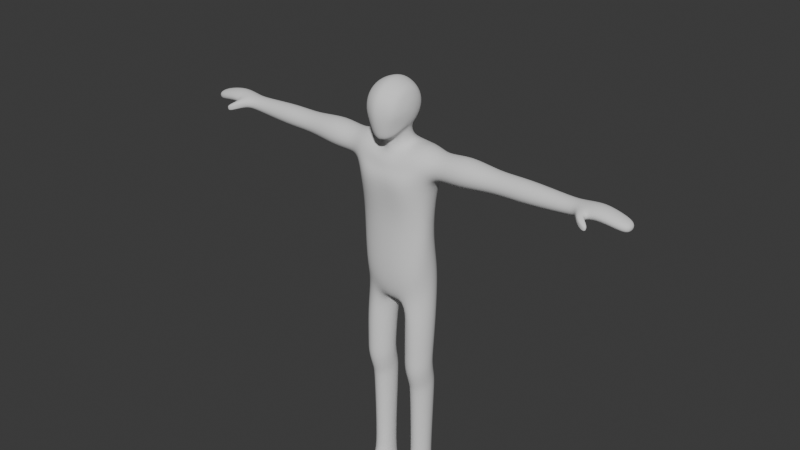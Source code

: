 # Source: human_rigging.blend  (saved by Blender 4.0.36; exported with 4.5.12 LTS)
import bpy
from mathutils import Matrix  # noqa: F401  (used for matrix-valued properties, if any)

bpy.ops.wm.read_factory_settings(use_empty=True)
scene = bpy.context.scene
scene.name = 'Scene'

# ---- collections
col_collection = bpy.data.collections.new('Collection'); scene.collection.children.link(col_collection)

# ---- world
world_world = bpy.data.worlds.new('World'); scene.world = world_world
world_world.use_nodes = True; world_world.node_tree.nodes.clear()
_N = world_world.node_tree.nodes; _L = world_world.node_tree.links
n0 = _N.new('ShaderNodeOutputWorld'); n0.name = 'World Output'; n0.location = (300, 300)
n1 = _N.new('ShaderNodeBackground'); n1.name = 'Background'; n1.location = (10, 300)
n1.inputs[0].default_value = (0.05088, 0.05088, 0.05088, 1.0)
_L.new(n1.outputs[0], n0.inputs[0])
n0.is_active_output = True
world_world.color = (0.05088, 0.05088, 0.05088)
world_world.use_sun_shadow = False
world_world.sun_shadow_jitter_overblur = 0.0

# ---- meshes
me_sphere_002 = bpy.data.meshes.new('Sphere.002')
me_sphere_002.from_pydata([(0.07957, 0.01166, 0.4833), (0.07301, 0.03878, 0.4833), (0.04215, 0.07994, 0.4833), (0.01792, 0.09118, 0.4833), (-7.726e-08, 0.09501, 0.4833), (0.07957, 0.009448, 0.4731), (0.07301, 0.0345, 0.4636), (0.06296, 0.05602, 0.4555), (0.04215, 0.07253, 0.4493), (0.01792, 0.08291, 0.4453), (-7.726e-08, 0.08645, 0.444), (0.08181, -0.01744, 0.4833), (0.07957, 0.00314, 0.4645), (0.07301, 0.02232, 0.447), (0.06296, 0.03878, 0.432), (0.03949, 0.03031, 0.3979), (0.01651, 0.05283, 0.4045), (-7.726e-08, 0.06107, 0.407), (0.07957, -0.006302, 0.4587), (0.07301, 0.004076, 0.4359), (0.06296, 0.01299, 0.4162), (0.0479, -0.0004403, 0.3889), (0.05395, 0.1221, 0.3114), (0.1306, 0.07845, 0.3352), (0.07957, -0.01744, 0.4567), (0.07301, -0.01744, 0.432), (0.06237, -0.01744, 0.4107), (0.03949, -0.03119, 0.3799), (0.01651, -0.05371, 0.3734), (-7.726e-08, -0.06195, 0.3709), (0.07957, -0.02858, 0.4587), (0.07211, -0.03388, 0.4347), (0.05455, -0.05931, 0.3902), (0.03498, -0.0882, 0.3722), (0.01587, -0.0956, 0.3645), (-7.726e-08, -0.09813, 0.3619), (0.07957, -0.03802, 0.4645), (0.07188, -0.05398, 0.4427), (0.05455, -0.07022, 0.4032), (0.03498, -0.1002, 0.3893), (0.01587, -0.1094, 0.3835), (-7.726e-08, -0.1126, 0.3815), (0.07957, -0.04433, 0.4731), (0.07296, -0.06938, 0.4636), (0.06185, -0.09692, 0.4534), (0.04137, -0.1134, 0.4472), (0.01792, -0.1238, 0.4433), (-7.726e-08, -0.1274, 0.4419), (0.07957, -0.04654, 0.4833), (0.07301, -0.07366, 0.4833), (0.06296, -0.09695, 0.4833), (0.04215, -0.1148, 0.4833), (0.01792, -0.1261, 0.4833), (-7.726e-08, -0.1299, 0.4833), (0.07957, -0.04433, 0.4934), (0.07301, -0.06938, 0.5029), (0.06296, -0.0909, 0.511), (0.04215, -0.1074, 0.5173), (0.01792, -0.1178, 0.5212), (-7.726e-08, -0.1213, 0.5225), (0.07957, -0.03802, 0.502), (0.07301, -0.0572, 0.5195), (0.06295, -0.07366, 0.5346), (0.04215, -0.0863, 0.5461), (0.01792, -0.09424, 0.5533), (-7.726e-08, -0.09695, 0.5558), (0.07957, -0.02858, 0.5078), (0.07301, -0.03896, 0.5307), (0.06295, -0.04787, 0.5503), (0.04215, -0.05471, 0.5654), (0.01792, -0.059, 0.5748), (-7.726e-08, -0.06047, 0.5781), (0.07957, -0.01744, 0.5098), (0.07301, -0.01744, 0.5346), (0.06295, -0.01744, 0.5558), (0.04215, -0.01744, 0.5721), (0.01792, -0.01744, 0.5824), (-7.726e-08, -0.01744, 0.5859), (0.07957, -0.006302, 0.5078), (0.07301, 0.004076, 0.5307), (0.06295, 0.01299, 0.5503), (0.04215, 0.01983, 0.5654), (0.01792, 0.02413, 0.5748), (-7.726e-08, 0.02559, 0.5781), (0.07957, 0.00314, 0.502), (0.07301, 0.02232, 0.5195), (0.06295, 0.03878, 0.5346), (0.04215, 0.05142, 0.5461), (0.01792, 0.05936, 0.5533), (-7.726e-08, 0.06207, 0.5558), (0.07957, 0.009448, 0.4934), (0.07301, 0.0345, 0.5029), (0.06296, 0.05602, 0.511), (0.04215, 0.07253, 0.5173), (0.01792, 0.08291, 0.5212), (-7.726e-08, 0.08645, 0.5225), (0.06296, 0.06207, 0.4833), (0.04241, 0.04497, 0.3309), (0.01716, 0.06726, 0.3356), (-7.726e-08, 0.07541, 0.3374), (0.05164, 0.01453, 0.3245), (0.1535, 0.07817, 0.2291), (0.0659, 0.1202, 0.2088), (0.04241, -0.01591, 0.318), (0.01716, -0.0382, 0.3133), (-7.726e-08, -0.04636, 0.3116), (-7.726e-08, 0.1287, 0.3067), (0.1267, 0.01806, 0.3547), (0.1246, 0.07479, 0.07542), (-7.726e-08, 0.1341, 0.2612), (0.1316, -0.04006, 0.3302), (0.06398, -0.06686, 0.2885), (-7.726e-08, -0.07646, 0.2802), (-7.726e-08, 0.1301, 0.2061), (0.1584, 0.0189, 0.2042), (0.0635, 0.09838, -0.03768), (0.1233, 0.07486, -0.04166), (0.1545, -0.04269, 0.2241), (0.08767, -0.1111, 0.2126), (-7.726e-08, -0.09477, 0.2099), (0.05427, 0.128, 0.264), (0.1424, -0.06184, 0.276), (0.07859, -0.07148, 0.2527), (0.141, 0.1058, 0.283), (-7.726e-08, -0.08418, 0.2451), (0.2003, 0.02429, 0.2235), (0.195, 0.05949, 0.3124), (0.1942, 0.01907, 0.3257), (0.1974, -0.03441, 0.2722), (0.1952, -0.01983, 0.309), (0.1971, 0.07776, 0.2769), (0.1993, 0.06318, 0.2401), (0.1995, -0.01614, 0.2368), (0.0656, 0.1048, 0.07542), (-7.726e-08, 0.1138, 0.07542), (0.1482, 0.01884, 0.07542), (0.1241, 0.09843, -0.1626), (0.06478, 0.124, -0.1571), (0.1452, -0.03113, 0.07542), (0.08814, -0.06563, 0.07542), (-7.726e-08, -0.0756, 0.07542), (-7.726e-08, 0.1074, -0.03616), (0.1472, 0.01884, -0.05114), (0.1441, -0.03118, -0.0596), (0.07783, -0.06918, -0.06434), (-7.726e-08, -0.07569, -0.06713), (-7.726e-08, 0.1332, -0.1529), (0.1525, 0.02895, -0.1818), (0.04221, -0.005115, -0.3222), (-7.726e-08, -0.008829, -0.3265), (0.1261, -0.04168, -0.193), (0.07625, -0.07204, -0.1962), (-7.726e-08, -0.07838, -0.1988), (0.1228, 0.1047, -0.2513), (0.05155, 0.1414, -0.2555), (-7.726e-08, 0.1435, -0.2605), (0.1536, 0.03395, -0.2609), (0.0295, 0.03961, -0.3389), (-7.726e-08, 0.03905, -0.3429), (0.122, -0.02822, -0.2737), (0.05754, -0.05164, -0.2905), (-7.726e-08, -0.05814, -0.2991), (0.039, 0.0766, -0.3019), (-7.726e-08, 0.07895, -0.3058), (0.05713, -0.03549, -0.4005), (0.1307, 0.08416, -0.392), (0.08596, 0.09912, -0.3928), (0.154, 0.03415, -0.3938), (0.03391, 0.01451, -0.3988), (0.142, -0.02161, -0.397), (0.1019, -0.05046, -0.3998), (0.04585, 0.07027, -0.3956), (0.05914, -0.03584, -0.5566), (0.1287, 0.07116, -0.5486), (0.08639, 0.08454, -0.5493), (0.1507, 0.02643, -0.5502), (0.03719, 0.008876, -0.555), (0.1394, -0.02343, -0.5533), (0.1015, -0.04923, -0.5559), (0.04848, 0.05874, -0.5519), (0.05914, -0.03692, -0.6176), (0.1287, 0.06778, -0.5959), (0.08639, 0.08113, -0.5949), (0.1507, 0.02376, -0.6033), (0.03719, 0.007104, -0.6102), (0.1394, -0.02514, -0.6127), (0.1015, -0.05027, -0.6186), (0.04848, 0.056, -0.6008), (0.06385, -0.0135, -0.6917), (0.124, 0.08691, -0.6708), (0.08741, 0.09973, -0.6698), (0.143, 0.04468, -0.6779), (0.04487, 0.02873, -0.6846), (0.1332, -0.002219, -0.687), (0.1005, -0.02632, -0.6927), (0.05463, 0.07563, -0.6755), (0.0569, -0.00757, -1.159), (0.1228, 0.08298, -1.149), (0.08768, 0.09531, -1.149), (0.141, 0.04194, -1.152), (0.0469, 0.02601, -1.157), (0.1386, 0.007824, -1.155), (0.1003, -0.02736, -1.16), (0.05625, 0.07171, -1.152), (0.05338, -0.0119, -1.218), (0.1256, 0.08805, -1.219), (0.08708, 0.1015, -1.213), (0.1455, 0.0429, -1.222), (0.04235, 0.02505, -1.226), (0.143, 0.005294, -1.215), (0.1381, -0.05299, -1.16), (0.05261, 0.07543, -1.222), (0.1421, -0.1748, -1.169), (0.1003, -0.2098, -1.173), (0.05333, -0.1939, -1.173), (0.1464, -0.1773, -1.218), (0.101, -0.216, -1.218), (0.04986, -0.1982, -1.221), (0.1381, -0.1138, -1.165), (0.1003, -0.149, -1.168), (0.1003, -0.08818, -1.164), (0.05744, -0.06839, -1.164), (0.05744, -0.1292, -1.168), (0.1424, -0.1163, -1.223), (0.1424, -0.05552, -1.222), (0.05397, -0.07272, -1.224), (0.05397, -0.1335, -1.225), (0.06285, 0.06835, -1.068), (0.05513, 0.03083, -1.073), (0.06524, 0.001579, -1.076), (0.09916, -0.01304, -1.076), (0.1292, 0.01323, -1.072), (0.08876, 0.08769, -1.065), (0.1327, 0.04382, -1.068), (0.1177, 0.07753, -1.065), (0.9546, 0.0186, 0.2779), (0.2942, 0.02507, 0.2179), (0.2929, 0.07084, 0.3336), (0.2927, 0.01828, 0.3509), (0.2935, -0.05125, 0.2813), (0.293, -0.03229, 0.3293), (0.2934, 0.0946, 0.2875), (0.2939, 0.07564, 0.2395), (0.294, -0.02749, 0.2352), (0.4264, 0.02383, 0.2423), (0.4254, 0.05268, 0.3152), (0.4252, 0.01955, 0.3262), (0.4259, -0.02429, 0.2823), (0.4254, -0.01233, 0.3125), (0.4258, 0.06766, 0.2862), (0.4263, 0.05571, 0.2559), (0.4263, -0.009309, 0.2532), (0.5389, 0.02413, 0.2382), (0.5377, 0.05709, 0.3216), (0.5375, 0.01924, 0.334), (0.5382, -0.03082, 0.2839), (0.5377, -0.01717, 0.3184), (0.5381, 0.0742, 0.2883), (0.5387, 0.06054, 0.2538), (0.5387, -0.01372, 0.2506), (0.7205, 0.02336, 0.2547), (0.7198, 0.04577, 0.3114), (0.7197, 0.02004, 0.3199), (0.7202, -0.01399, 0.2858), (0.7199, -0.004707, 0.3093), (0.7201, 0.0574, 0.2888), (0.7204, 0.04812, 0.2654), (0.7204, -0.002359, 0.2632), (0.7662, 0.02019, 0.2633), (0.7628, 0.04799, 0.3162), (0.7623, 0.01607, 0.3241), (0.7643, -0.02616, 0.2923), (0.7629, -0.01464, 0.3142), (0.7642, 0.06242, 0.2951), (0.7656, 0.05091, 0.2732), (0.7657, -0.01173, 0.2712), (0.8472, 0.02031, 0.2746), (0.8464, 0.04963, 0.3256), (0.8463, 0.01596, 0.3332), (0.8468, -0.02859, 0.3026), (0.8465, -0.01644, 0.3237), (0.8467, 0.06485, 0.3053), (0.847, 0.05271, 0.2842), (0.8471, -0.01337, 0.2822), (0.9403, 0.01986, 0.2574), (0.946, 0.043, 0.2992), (0.9468, 0.01643, 0.3055), (0.9434, -0.01872, 0.2803), (0.9458, -0.009136, 0.2976), (0.9437, 0.05501, 0.2825), (0.9414, 0.04542, 0.2652), (0.9411, -0.006711, 0.2636), (0.7949, 0.06453, 0.2989), (0.7964, 0.02029, 0.2667), (0.8029, -0.02827, 0.2961), (0.7961, -0.01315, 0.2747), (0.796, 0.05247, 0.2767), (0.794, -0.0162, 0.3183), (0.7939, 0.04941, 0.3203), (0.7935, 0.01597, 0.3283), (0.7838, -0.05772, 0.2866), (0.7829, -0.05837, 0.3021), (0.7845, -0.0571, 0.2717), (0.8091, -0.04369, 0.2892), (0.8007, -0.04417, 0.305), (0.8019, -0.04323, 0.2741), (0.8253, -0.07563, 0.271), (0.8274, -0.07636, 0.283), (0.8233, -0.07493, 0.2595), (0.8348, -0.05995, 0.2712), (0.837, -0.06048, 0.2833), (0.8326, -0.05943, 0.2595), (0.04604, 0.0342, -0.7193), (0.06413, -0.006648, -0.726), (0.1327, 0.004609, -0.7214), (0.1418, 0.04981, -0.7129), (0.1233, 0.09106, -0.7061), (0.05556, 0.08003, -0.7106), (0.1003, -0.01956, -0.727), (0.08757, 0.1036, -0.7052), (-0.07957, 0.01166, 0.4833), (-0.07301, 0.03878, 0.4833), (-0.04215, 0.07994, 0.4833), (-0.01792, 0.09118, 0.4833), (-0.07957, 0.009448, 0.4731), (-0.07301, 0.0345, 0.4636), (-0.06296, 0.05602, 0.4555), (-0.04215, 0.07253, 0.4493), (-0.01792, 0.08291, 0.4453), (-0.08181, -0.01744, 0.4833), (-0.07957, 0.00314, 0.4645), (-0.07301, 0.02232, 0.447), (-0.06296, 0.03878, 0.432), (-0.03949, 0.03031, 0.3979), (-0.01651, 0.05283, 0.4045), (-0.07957, -0.006302, 0.4587), (-0.07301, 0.004076, 0.4359), (-0.06296, 0.01299, 0.4162), (-0.0479, -0.0004403, 0.3889), (-0.05395, 0.1221, 0.3114), (-0.1306, 0.07845, 0.3352), (-0.07957, -0.01744, 0.4567), (-0.07301, -0.01744, 0.432), (-0.06237, -0.01744, 0.4107), (-0.03949, -0.03119, 0.3799), (-0.01651, -0.05371, 0.3734), (-0.07957, -0.02858, 0.4587), (-0.07211, -0.03388, 0.4347), (-0.05455, -0.05931, 0.3902), (-0.03498, -0.0882, 0.3722), (-0.01587, -0.0956, 0.3645), (-0.07957, -0.03802, 0.4645), (-0.07189, -0.05398, 0.4427), (-0.05455, -0.07022, 0.4032), (-0.03498, -0.1002, 0.3893), (-0.01587, -0.1094, 0.3835), (-0.07957, -0.04433, 0.4731), (-0.07296, -0.06938, 0.4636), (-0.06185, -0.09692, 0.4534), (-0.04137, -0.1134, 0.4472), (-0.01792, -0.1238, 0.4433), (-0.07957, -0.04654, 0.4833), (-0.07301, -0.07366, 0.4833), (-0.06296, -0.09695, 0.4833), (-0.04215, -0.1148, 0.4833), (-0.01792, -0.1261, 0.4833), (-0.07957, -0.04433, 0.4934), (-0.07301, -0.06938, 0.5029), (-0.06296, -0.0909, 0.511), (-0.04215, -0.1074, 0.5173), (-0.01792, -0.1178, 0.5212), (-0.07957, -0.03802, 0.502), (-0.07301, -0.0572, 0.5195), (-0.06296, -0.07366, 0.5346), (-0.04215, -0.0863, 0.5461), (-0.01792, -0.09424, 0.5533), (-0.07957, -0.02858, 0.5078), (-0.07301, -0.03896, 0.5307), (-0.06296, -0.04787, 0.5503), (-0.04215, -0.05471, 0.5654), (-0.01792, -0.059, 0.5748), (-0.07957, -0.01744, 0.5098), (-0.07301, -0.01744, 0.5346), (-0.06296, -0.01744, 0.5558), (-0.04215, -0.01744, 0.5721), (-0.01792, -0.01744, 0.5824), (-0.07957, -0.006302, 0.5078), (-0.07301, 0.004076, 0.5307), (-0.06296, 0.01299, 0.5503), (-0.04215, 0.01983, 0.5654), (-0.01792, 0.02413, 0.5748), (-0.07957, 0.00314, 0.502), (-0.07301, 0.02232, 0.5195), (-0.06296, 0.03878, 0.5346), (-0.04215, 0.05142, 0.5461), (-0.01792, 0.05936, 0.5533), (-0.07957, 0.009448, 0.4934), (-0.07301, 0.0345, 0.5029), (-0.06296, 0.05602, 0.511), (-0.04215, 0.07253, 0.5173), (-0.01792, 0.08291, 0.5212), (-0.06296, 0.06207, 0.4833), (-0.04241, 0.04497, 0.3309), (-0.01716, 0.06726, 0.3356), (-0.05164, 0.01453, 0.3245), (-0.1535, 0.07817, 0.2291), (-0.0659, 0.1202, 0.2088), (-0.04241, -0.01591, 0.318), (-0.01716, -0.0382, 0.3133), (-0.1267, 0.01806, 0.3547), (-0.1246, 0.07479, 0.07542), (-0.1316, -0.04006, 0.3302), (-0.06398, -0.06686, 0.2885), (-0.1584, 0.0189, 0.2042), (-0.0635, 0.09838, -0.03768), (-0.1233, 0.07486, -0.04166), (-0.1545, -0.04269, 0.2241), (-0.08767, -0.1111, 0.2126), (-0.05427, 0.128, 0.264), (-0.1424, -0.06184, 0.276), (-0.07859, -0.07148, 0.2527), (-0.141, 0.1058, 0.283), (-0.2003, 0.02429, 0.2235), (-0.195, 0.05949, 0.3124), (-0.1942, 0.01907, 0.3257), (-0.1974, -0.03441, 0.2722), (-0.1952, -0.01983, 0.309), (-0.1971, 0.07776, 0.2769), (-0.1993, 0.06318, 0.2401), (-0.1995, -0.01614, 0.2368), (-0.0656, 0.1048, 0.07542), (-0.1482, 0.01884, 0.07542), (-0.1241, 0.09843, -0.1626), (-0.06478, 0.124, -0.1571), (-0.1452, -0.03113, 0.07542), (-0.08814, -0.06563, 0.07542), (-0.1472, 0.01884, -0.05114), (-0.1441, -0.03118, -0.0596), (-0.07783, -0.06918, -0.06434), (-0.1525, 0.02895, -0.1818), (-0.04221, -0.005115, -0.3222), (-0.1261, -0.04168, -0.193), (-0.07625, -0.07204, -0.1962), (-0.1228, 0.1047, -0.2513), (-0.05155, 0.1414, -0.2555), (-0.1536, 0.03395, -0.2609), (-0.0295, 0.03961, -0.3389), (-0.122, -0.02822, -0.2737), (-0.05754, -0.05164, -0.2905), (-0.039, 0.0766, -0.3019), (-0.05713, -0.03549, -0.4005), (-0.1307, 0.08416, -0.392), (-0.08596, 0.09912, -0.3928), (-0.154, 0.03415, -0.3938), (-0.03391, 0.01451, -0.3988), (-0.142, -0.02161, -0.397), (-0.1019, -0.05046, -0.3998), (-0.04585, 0.07027, -0.3956), (-0.05914, -0.03584, -0.5566), (-0.1287, 0.07116, -0.5486), (-0.08639, 0.08454, -0.5493), (-0.1507, 0.02643, -0.5502), (-0.03719, 0.008876, -0.555), (-0.1394, -0.02343, -0.5533), (-0.1015, -0.04923, -0.5559), (-0.04848, 0.05874, -0.5519), (-0.05914, -0.03692, -0.6176), (-0.1287, 0.06778, -0.5959), (-0.08639, 0.08113, -0.5949), (-0.1507, 0.02376, -0.6033), (-0.03719, 0.007104, -0.6102), (-0.1394, -0.02514, -0.6127), (-0.1015, -0.05027, -0.6186), (-0.04848, 0.056, -0.6008), (-0.06385, -0.0135, -0.6917), (-0.124, 0.08691, -0.6708), (-0.08741, 0.09973, -0.6698), (-0.143, 0.04468, -0.6779), (-0.04487, 0.02873, -0.6846), (-0.1332, -0.002219, -0.687), (-0.1005, -0.02632, -0.6927), (-0.05463, 0.07563, -0.6755), (-0.0569, -0.00757, -1.159), (-0.1228, 0.08298, -1.149), (-0.08768, 0.09531, -1.149), (-0.141, 0.04194, -1.152), (-0.0469, 0.02601, -1.157), (-0.1386, 0.007824, -1.155), (-0.1003, -0.02736, -1.16), (-0.05625, 0.07171, -1.152), (-0.05338, -0.0119, -1.218), (-0.1256, 0.08805, -1.219), (-0.08708, 0.1015, -1.213), (-0.1455, 0.0429, -1.222), (-0.04235, 0.02505, -1.226), (-0.143, 0.005294, -1.215), (-0.1381, -0.05299, -1.16), (-0.05261, 0.07543, -1.222), (-0.1421, -0.1748, -1.169), (-0.1003, -0.2098, -1.173), (-0.05333, -0.1939, -1.173), (-0.1464, -0.1773, -1.218), (-0.101, -0.216, -1.218), (-0.04986, -0.1982, -1.221), (-0.1381, -0.1138, -1.165), (-0.1003, -0.149, -1.168), (-0.1003, -0.08818, -1.164), (-0.05744, -0.06839, -1.164), (-0.05744, -0.1292, -1.168), (-0.1424, -0.1163, -1.223), (-0.1424, -0.05552, -1.222), (-0.05397, -0.07272, -1.224), (-0.05397, -0.1335, -1.225), (-0.06285, 0.06835, -1.068), (-0.05513, 0.03083, -1.073), (-0.06524, 0.001579, -1.076), (-0.09916, -0.01304, -1.076), (-0.1292, 0.01323, -1.072), (-0.08876, 0.08769, -1.065), (-0.1327, 0.04382, -1.068), (-0.1177, 0.07753, -1.065), (-0.9546, 0.0186, 0.2779), (-0.2942, 0.02507, 0.2179), (-0.2929, 0.07084, 0.3336), (-0.2927, 0.01828, 0.3509), (-0.2935, -0.05125, 0.2813), (-0.293, -0.03229, 0.3293), (-0.2934, 0.0946, 0.2875), (-0.2939, 0.07564, 0.2395), (-0.294, -0.02749, 0.2352), (-0.4265, 0.02383, 0.2423), (-0.4254, 0.05268, 0.3152), (-0.4252, 0.01955, 0.3262), (-0.4259, -0.02429, 0.2823), (-0.4254, -0.01233, 0.3125), (-0.4258, 0.06766, 0.2862), (-0.4263, 0.05571, 0.2559), (-0.4263, -0.009309, 0.2532), (-0.5389, 0.02413, 0.2382), (-0.5377, 0.05709, 0.3216), (-0.5375, 0.01924, 0.334), (-0.5382, -0.03082, 0.2839), (-0.5377, -0.01717, 0.3184), (-0.5381, 0.0742, 0.2883), (-0.5387, 0.06054, 0.2538), (-0.5387, -0.01372, 0.2506), (-0.7205, 0.02336, 0.2547), (-0.7198, 0.04577, 0.3114), (-0.7197, 0.02004, 0.3199), (-0.7202, -0.01399, 0.2858), (-0.7199, -0.004707, 0.3093), (-0.7201, 0.0574, 0.2888), (-0.7204, 0.04812, 0.2654), (-0.7204, -0.002359, 0.2632), (-0.7662, 0.02019, 0.2633), (-0.7628, 0.04799, 0.3162), (-0.7623, 0.01607, 0.3241), (-0.7643, -0.02616, 0.2923), (-0.7629, -0.01464, 0.3142), (-0.7642, 0.06242, 0.2951), (-0.7656, 0.05091, 0.2732), (-0.7657, -0.01173, 0.2712), (-0.8472, 0.02031, 0.2746), (-0.8464, 0.04963, 0.3256), (-0.8463, 0.01596, 0.3332), (-0.8468, -0.02859, 0.3026), (-0.8465, -0.01644, 0.3237), (-0.8467, 0.06485, 0.3053), (-0.847, 0.05271, 0.2842), (-0.8471, -0.01337, 0.2822), (-0.9403, 0.01986, 0.2574), (-0.946, 0.043, 0.2992), (-0.9468, 0.01643, 0.3055), (-0.9434, -0.01872, 0.2803), (-0.9458, -0.009136, 0.2976), (-0.9437, 0.05501, 0.2825), (-0.9414, 0.04542, 0.2652), (-0.9411, -0.006711, 0.2636), (-0.7949, 0.06453, 0.2989), (-0.7964, 0.02029, 0.2667), (-0.8029, -0.02827, 0.2961), (-0.7961, -0.01315, 0.2747), (-0.796, 0.05247, 0.2767), (-0.794, -0.0162, 0.3183), (-0.7939, 0.04941, 0.3203), (-0.7935, 0.01597, 0.3283), (-0.7838, -0.05772, 0.2866), (-0.7829, -0.05837, 0.3021), (-0.7845, -0.0571, 0.2717), (-0.8091, -0.04369, 0.2892), (-0.8007, -0.04417, 0.305), (-0.8019, -0.04323, 0.2741), (-0.8253, -0.07563, 0.271), (-0.8274, -0.07636, 0.283), (-0.8233, -0.07493, 0.2595), (-0.8348, -0.05995, 0.2712), (-0.837, -0.06048, 0.2833), (-0.8326, -0.05943, 0.2595), (-0.04604, 0.0342, -0.7193), (-0.06413, -0.006648, -0.726), (-0.1327, 0.004609, -0.7214), (-0.1418, 0.04981, -0.7129), (-0.1233, 0.09106, -0.7061), (-0.05556, 0.08003, -0.7106), (-0.1003, -0.01956, -0.727), (-0.08757, 0.1036, -0.7052)], [], [(2, 96, 7, 8), (0, 11, 5), (3, 2, 8, 9), (1, 0, 5, 6), (4, 3, 9, 10), (96, 1, 6, 7), (6, 5, 12, 13), (10, 9, 16, 17), (7, 6, 13, 14), (8, 7, 14, 15), (5, 11, 12), (9, 8, 15, 16), (12, 11, 18), (15, 21, 100, 97), (13, 12, 18, 19), (17, 16, 98, 99), (14, 13, 19, 20), (15, 14, 20, 21), (20, 19, 25, 26), (21, 20, 26, 27), (18, 11, 24), (28, 29, 105, 104), (19, 18, 24, 25), (21, 27, 103, 100), (25, 24, 30, 31), (29, 28, 34, 35), (26, 25, 31, 32), (27, 26, 32, 33), (24, 11, 30), (28, 27, 33, 34), (33, 32, 38, 39), (30, 11, 36), (34, 33, 39, 40), (31, 30, 36, 37), (35, 34, 40, 41), (32, 31, 37, 38), (38, 37, 43, 44), (39, 38, 44, 45), (36, 11, 42), (40, 39, 45, 46), (37, 36, 42, 43), (41, 40, 46, 47), (46, 45, 51, 52), (43, 42, 48, 49), (47, 46, 52, 53), (44, 43, 49, 50), (45, 44, 50, 51), (42, 11, 48), (51, 50, 56, 57), (48, 11, 54), (52, 51, 57, 58), (49, 48, 54, 55), (53, 52, 58, 59), (50, 49, 55, 56), (59, 58, 64, 65), (56, 55, 61, 62), (57, 56, 62, 63), (54, 11, 60), (58, 57, 63, 64), (55, 54, 60, 61), (64, 63, 69, 70), (61, 60, 66, 67), (65, 64, 70, 71), (62, 61, 67, 68), (63, 62, 68, 69), (60, 11, 66), (69, 68, 74, 75), (66, 11, 72), (70, 69, 75, 76), (67, 66, 72, 73), (71, 70, 76, 77), (68, 67, 73, 74), (77, 76, 82, 83), (74, 73, 79, 80), (75, 74, 80, 81), (72, 11, 78), (76, 75, 81, 82), (73, 72, 78, 79), (82, 81, 87, 88), (79, 78, 84, 85), (83, 82, 88, 89), (80, 79, 85, 86), (81, 80, 86, 87), (78, 11, 84), (87, 86, 92, 93), (84, 11, 90), (88, 87, 93, 94), (85, 84, 90, 91), (89, 88, 94, 95), (86, 85, 91, 92), (95, 94, 3, 4), (92, 91, 1, 96), (93, 92, 96, 2), (90, 11, 0), (94, 93, 2, 3), (91, 90, 0, 1), (97, 100, 107, 23), (103, 104, 111, 110), (98, 97, 23, 22), (104, 105, 112, 111), (27, 28, 104, 103), (16, 15, 97, 98), (109, 120, 102, 113), (117, 114, 125, 132), (120, 123, 101, 102), (121, 122, 118, 117), (99, 98, 22, 106), (100, 103, 110, 107), (118, 119, 140, 139), (114, 117, 138, 135), (113, 102, 133, 134), (101, 114, 135, 108), (23, 107, 127, 126), (122, 124, 119, 118), (111, 112, 124, 122), (114, 101, 131, 125), (110, 111, 122, 121), (22, 23, 123, 120), (121, 117, 132, 128), (106, 22, 120, 109), (125, 131, 242, 236), (130, 126, 237, 241), (129, 128, 239, 240), (131, 130, 241, 242), (107, 110, 129, 127), (110, 121, 128, 129), (101, 123, 130, 131), (123, 23, 126, 130), (135, 138, 143, 142), (134, 133, 115, 141), (108, 135, 142, 116), (138, 139, 144, 143), (102, 101, 108, 133), (117, 118, 139, 138), (141, 115, 137, 146), (144, 145, 152, 151), (142, 143, 150, 147), (116, 142, 147, 136), (139, 140, 145, 144), (133, 108, 116, 115), (150, 151, 160, 159), (137, 136, 153, 154), (151, 152, 161, 160), (147, 150, 159, 156), (115, 116, 136, 137), (143, 144, 151, 150), (155, 154, 162, 163), (163, 162, 157, 158), (158, 157, 148, 149), (149, 148, 160, 161), (146, 137, 154, 155), (136, 147, 156, 153), (159, 160, 170, 169), (157, 162, 171, 168), (153, 156, 167, 165), (160, 148, 164, 170), (156, 159, 169, 167), (162, 154, 166, 171), (148, 157, 168, 164), (154, 153, 165, 166), (168, 171, 179, 176), (164, 168, 176, 172), (169, 170, 178, 177), (171, 166, 174, 179), (170, 164, 172, 178), (166, 165, 173, 174), (167, 169, 177, 175), (165, 167, 175, 173), (178, 172, 180, 186), (175, 177, 185, 183), (173, 175, 183, 181), (174, 173, 181, 182), (176, 179, 187, 184), (172, 176, 184, 180), (177, 178, 186, 185), (179, 174, 182, 187), (187, 182, 190, 195), (186, 180, 188, 194), (183, 185, 193, 191), (181, 183, 191, 189), (182, 181, 189, 190), (184, 187, 195, 192), (180, 184, 192, 188), (185, 186, 194, 193), (228, 227, 203, 200), (229, 228, 200, 196), (231, 230, 202, 201), (227, 232, 198, 203), (230, 229, 196, 202), (233, 231, 201, 199), (234, 233, 199, 197), (232, 234, 197, 198), (197, 199, 207, 205), (198, 197, 205, 206), (200, 203, 211, 208), (196, 200, 208, 204), (222, 226, 217, 214), (203, 198, 206, 211), (223, 218, 212, 215), (199, 201, 209, 207), (206, 205, 211), (205, 207, 208, 211), (207, 209, 204, 208), (219, 222, 214, 213), (212, 213, 216, 215), (213, 214, 217, 216), (216, 217, 215), (218, 219, 213, 212), (226, 223, 215, 217), (204, 209, 224, 225), (225, 224, 223, 226), (201, 202, 220, 210), (210, 220, 219, 218), (202, 196, 221, 220), (220, 221, 222, 219), (209, 201, 210, 224), (224, 210, 218, 223), (196, 204, 225, 221), (221, 225, 226, 222), (319, 316, 234, 232), (316, 315, 233, 234), (315, 314, 231, 233), (318, 313, 229, 230), (317, 319, 232, 227), (314, 318, 230, 231), (313, 312, 228, 229), (312, 317, 227, 228), (241, 237, 245, 249), (240, 239, 247, 248), (242, 241, 249, 250), (243, 236, 244, 251), (127, 129, 240, 238), (126, 127, 238, 237), (128, 132, 243, 239), (132, 125, 236, 243), (250, 249, 257, 258), (251, 244, 252, 259), (247, 251, 259, 255), (245, 246, 254, 253), (236, 242, 250, 244), (238, 240, 248, 246), (237, 238, 246, 245), (239, 243, 251, 247), (255, 259, 267, 263), (253, 254, 262, 261), (254, 256, 264, 262), (252, 258, 266, 260), (248, 247, 255, 256), (249, 245, 253, 257), (244, 250, 258, 252), (246, 248, 256, 254), (262, 264, 272, 270), (260, 266, 274, 268), (265, 261, 269, 273), (264, 263, 271, 272), (259, 252, 260, 267), (258, 257, 265, 266), (256, 255, 263, 264), (257, 253, 261, 265), (297, 294, 279, 280), (296, 292, 281, 282), (295, 293, 276, 283), (294, 295, 283, 279), (261, 262, 270, 269), (263, 267, 275, 271), (267, 260, 268, 275), (266, 265, 273, 274), (283, 276, 284, 291), (279, 283, 291, 287), (277, 278, 286, 285), (278, 280, 288, 286), (292, 298, 277, 281), (293, 296, 282, 276), (299, 297, 280, 278), (298, 299, 278, 277), (289, 235, 284, 290), (235, 287, 291, 284), (286, 288, 287, 235), (285, 286, 235, 289), (282, 281, 289, 290), (280, 279, 287, 288), (281, 277, 285, 289), (276, 282, 290, 284), (269, 270, 299, 298), (270, 272, 297, 299), (268, 274, 296, 293), (273, 269, 298, 292), (271, 275, 302, 300), (275, 268, 293, 295), (274, 273, 292, 296), (294, 297, 304, 303), (302, 305, 311, 308), (303, 304, 310, 309), (272, 271, 300, 301), (297, 272, 301, 304), (275, 295, 305, 302), (295, 294, 303, 305), (306, 308, 311, 309), (307, 306, 309, 310), (301, 300, 306, 307), (305, 303, 309, 311), (304, 301, 307, 310), (300, 302, 308, 306), (192, 195, 317, 312), (188, 192, 312, 313), (193, 194, 318, 314), (195, 190, 319, 317), (194, 188, 313, 318), (191, 193, 314, 315), (189, 191, 315, 316), (190, 189, 316, 319), (322, 327, 326, 401), (320, 324, 329), (323, 328, 327, 322), (321, 325, 324, 320), (4, 10, 328, 323), (401, 326, 325, 321), (325, 331, 330, 324), (10, 17, 334, 328), (326, 332, 331, 325), (327, 333, 332, 326), (324, 330, 329), (328, 334, 333, 327), (330, 335, 329), (333, 402, 404, 338), (331, 336, 335, 330), (17, 99, 403, 334), (332, 337, 336, 331), (333, 338, 337, 332), (337, 343, 342, 336), (338, 344, 343, 337), (335, 341, 329), (345, 408, 105, 29), (336, 342, 341, 335), (338, 404, 407, 344), (342, 347, 346, 341), (29, 35, 350, 345), (343, 348, 347, 342), (344, 349, 348, 343), (341, 346, 329), (345, 350, 349, 344), (349, 354, 353, 348), (346, 351, 329), (350, 355, 354, 349), (347, 352, 351, 346), (35, 41, 355, 350), (348, 353, 352, 347), (353, 358, 357, 352), (354, 359, 358, 353), (351, 356, 329), (355, 360, 359, 354), (352, 357, 356, 351), (41, 47, 360, 355), (360, 365, 364, 359), (357, 362, 361, 356), (47, 53, 365, 360), (358, 363, 362, 357), (359, 364, 363, 358), (356, 361, 329), (364, 369, 368, 363), (361, 366, 329), (365, 370, 369, 364), (362, 367, 366, 361), (53, 59, 370, 365), (363, 368, 367, 362), (59, 65, 375, 370), (368, 373, 372, 367), (369, 374, 373, 368), (366, 371, 329), (370, 375, 374, 369), (367, 372, 371, 366), (375, 380, 379, 374), (372, 377, 376, 371), (65, 71, 380, 375), (373, 378, 377, 372), (374, 379, 378, 373), (371, 376, 329), (379, 384, 383, 378), (376, 381, 329), (380, 385, 384, 379), (377, 382, 381, 376), (71, 77, 385, 380), (378, 383, 382, 377), (77, 83, 390, 385), (383, 388, 387, 382), (384, 389, 388, 383), (381, 386, 329), (385, 390, 389, 384), (382, 387, 386, 381), (390, 395, 394, 389), (387, 392, 391, 386), (83, 89, 395, 390), (388, 393, 392, 387), (389, 394, 393, 388), (386, 391, 329), (394, 399, 398, 393), (391, 396, 329), (395, 400, 399, 394), (392, 397, 396, 391), (89, 95, 400, 395), (393, 398, 397, 392), (95, 4, 323, 400), (398, 401, 321, 397), (399, 322, 401, 398), (396, 320, 329), (400, 323, 322, 399), (397, 321, 320, 396), (402, 340, 409, 404), (407, 411, 412, 408), (403, 339, 340, 402), (408, 412, 112, 105), (344, 407, 408, 345), (334, 403, 402, 333), (109, 113, 406, 418), (416, 429, 422, 413), (418, 406, 405, 421), (419, 416, 417, 420), (99, 106, 339, 403), (404, 409, 411, 407), (417, 435, 140, 119), (413, 431, 434, 416), (113, 134, 430, 406), (405, 410, 431, 413), (340, 423, 424, 409), (420, 417, 119, 124), (412, 420, 124, 112), (413, 422, 428, 405), (411, 419, 420, 412), (339, 418, 421, 340), (419, 425, 429, 416), (106, 109, 418, 339), (422, 522, 528, 428), (427, 527, 523, 423), (426, 526, 525, 425), (428, 528, 527, 427), (409, 424, 426, 411), (411, 426, 425, 419), (405, 428, 427, 421), (421, 427, 423, 340), (431, 436, 437, 434), (134, 141, 414, 430), (410, 415, 436, 431), (434, 437, 438, 435), (406, 430, 410, 405), (416, 434, 435, 417), (141, 146, 433, 414), (438, 442, 152, 145), (436, 439, 441, 437), (415, 432, 439, 436), (435, 438, 145, 140), (430, 414, 415, 410), (441, 447, 448, 442), (433, 444, 443, 432), (442, 448, 161, 152), (439, 445, 447, 441), (414, 433, 432, 415), (437, 441, 442, 438), (155, 163, 449, 444), (163, 158, 446, 449), (158, 149, 440, 446), (149, 161, 448, 440), (146, 155, 444, 433), (432, 443, 445, 439), (447, 455, 456, 448), (446, 454, 457, 449), (443, 451, 453, 445), (448, 456, 450, 440), (445, 453, 455, 447), (449, 457, 452, 444), (440, 450, 454, 446), (444, 452, 451, 443), (454, 462, 465, 457), (450, 458, 462, 454), (455, 463, 464, 456), (457, 465, 460, 452), (456, 464, 458, 450), (452, 460, 459, 451), (453, 461, 463, 455), (451, 459, 461, 453), (464, 472, 466, 458), (461, 469, 471, 463), (459, 467, 469, 461), (460, 468, 467, 459), (462, 470, 473, 465), (458, 466, 470, 462), (463, 471, 472, 464), (465, 473, 468, 460), (473, 481, 476, 468), (472, 480, 474, 466), (469, 477, 479, 471), (467, 475, 477, 469), (468, 476, 475, 467), (470, 478, 481, 473), (466, 474, 478, 470), (471, 479, 480, 472), (514, 486, 489, 513), (515, 482, 486, 514), (517, 487, 488, 516), (513, 489, 484, 518), (516, 488, 482, 515), (519, 485, 487, 517), (520, 483, 485, 519), (518, 484, 483, 520), (483, 491, 493, 485), (484, 492, 491, 483), (486, 494, 497, 489), (482, 490, 494, 486), (508, 500, 503, 512), (489, 497, 492, 484), (509, 501, 498, 504), (485, 493, 495, 487), (492, 497, 491), (491, 497, 494, 493), (493, 494, 490, 495), (505, 499, 500, 508), (498, 501, 502, 499), (499, 502, 503, 500), (502, 501, 503), (504, 498, 499, 505), (512, 503, 501, 509), (490, 511, 510, 495), (511, 512, 509, 510), (487, 496, 506, 488), (496, 504, 505, 506), (488, 506, 507, 482), (506, 505, 508, 507), (495, 510, 496, 487), (510, 509, 504, 496), (482, 507, 511, 490), (507, 508, 512, 511), (605, 518, 520, 602), (602, 520, 519, 601), (601, 519, 517, 600), (604, 516, 515, 599), (603, 513, 518, 605), (600, 517, 516, 604), (599, 515, 514, 598), (598, 514, 513, 603), (527, 535, 531, 523), (526, 534, 533, 525), (528, 536, 535, 527), (529, 537, 530, 522), (424, 524, 526, 426), (423, 523, 524, 424), (425, 525, 529, 429), (429, 529, 522, 422), (536, 544, 543, 535), (537, 545, 538, 530), (533, 541, 545, 537), (531, 539, 540, 532), (522, 530, 536, 528), (524, 532, 534, 526), (523, 531, 532, 524), (525, 533, 537, 529), (541, 549, 553, 545), (539, 547, 548, 540), (540, 548, 550, 542), (538, 546, 552, 544), (534, 542, 541, 533), (535, 543, 539, 531), (530, 538, 544, 536), (532, 540, 542, 534), (548, 556, 558, 550), (546, 554, 560, 552), (551, 559, 555, 547), (550, 558, 557, 549), (545, 553, 546, 538), (544, 552, 551, 543), (542, 550, 549, 541), (543, 551, 547, 539), (583, 566, 565, 580), (582, 568, 567, 578), (581, 569, 562, 579), (580, 565, 569, 581), (547, 555, 556, 548), (549, 557, 561, 553), (553, 561, 554, 546), (552, 560, 559, 551), (569, 577, 570, 562), (565, 573, 577, 569), (563, 571, 572, 564), (564, 572, 574, 566), (578, 567, 563, 584), (579, 562, 568, 582), (585, 564, 566, 583), (584, 563, 564, 585), (575, 576, 570, 521), (521, 570, 577, 573), (572, 521, 573, 574), (571, 575, 521, 572), (568, 576, 575, 567), (566, 574, 573, 565), (567, 575, 571, 563), (562, 570, 576, 568), (555, 584, 585, 556), (556, 585, 583, 558), (554, 579, 582, 560), (559, 578, 584, 555), (557, 586, 588, 561), (561, 581, 579, 554), (560, 582, 578, 559), (580, 589, 590, 583), (588, 594, 597, 591), (589, 595, 596, 590), (558, 587, 586, 557), (583, 590, 587, 558), (561, 588, 591, 581), (581, 591, 589, 580), (592, 595, 597, 594), (593, 596, 595, 592), (587, 593, 592, 586), (591, 597, 595, 589), (590, 596, 593, 587), (586, 592, 594, 588), (478, 598, 603, 481), (474, 599, 598, 478), (479, 600, 604, 480), (481, 603, 605, 476), (480, 604, 599, 474), (477, 601, 600, 479), (475, 602, 601, 477), (476, 605, 602, 475)])
me_sphere_002.polygons.foreach_set('use_smooth', [True] * 622)
_uv = me_sphere_002.uv_layers.new(name='UVMap')
_uv.uv.foreach_set('vector', [0.75, 0.6667, 0.75, 0.75, 0.6875, 0.75, 0.6875, 0.6667, 0.75, 0.9167, 0.7188, 1.0, 0.6875, 0.9167, 0.75, 0.5833, 0.75, 0.6667, 0.6875, 0.6667, 0.6875, 0.5833, 0.75, 0.8333, 0.75, 0.9167, 0.6875, 0.9167, 0.6875, 0.8333, 0.75, 0.5, 0.75, 0.5833, 0.6875, 0.5833, 0.6875, 0.5, 0.75, 0.75, 0.75, 0.8333, 0.6875, 0.8333, 0.6875, 0.75, 0.6875, 0.8333, 0.6875, 0.9167, 0.625, 0.9167, 0.625, 0.8333, 0.6875, 0.5, 0.6875, 0.5833, 0.625, 0.5833, 0.625, 0.5, 0.6875, 0.75, 0.6875, 0.8333, 0.625, 0.8333, 0.625, 0.75, 0.6875, 0.6667, 0.6875, 0.75, 0.625, 0.75, 0.625, 0.6667, 0.6875, 0.9167, 0.6562, 1.0, 0.625, 0.9167, 0.6875, 0.5833, 0.6875, 0.6667, 0.625, 0.6667, 0.625, 0.5833, 0.625, 0.9167, 0.5938, 1.0, 0.5625, 0.9167, 0.625, 0.6667, 0.5625, 0.6667, 0.5625, 0.6667, 0.625, 0.6667, 0.625, 0.8333, 0.625, 0.9167, 0.5625, 0.9167, 0.5625, 0.8333, 0.625, 0.5, 0.625, 0.5833, 0.625, 0.5833, 0.625, 0.5, 0.625, 0.75, 0.625, 0.8333, 0.5625, 0.8333, 0.5625, 0.75, 0.625, 0.6667, 0.625, 0.75, 0.5625, 0.75, 0.5625, 0.6667, 0.5625, 0.75, 0.5625, 0.8333, 0.5, 0.8333, 0.5, 0.75, 0.5625, 0.6667, 0.5625, 0.75, 0.5, 0.75, 0.5, 0.6667, 0.5625, 0.9167, 0.5312, 1.0, 0.5, 0.9167, 0.5, 0.5833, 0.5, 0.5, 0.5, 0.5, 0.5, 0.5833, 0.5625, 0.8333, 0.5625, 0.9167, 0.5, 0.9167, 0.5, 0.8333, 0.5625, 0.6667, 0.5, 0.6667, 0.5, 0.6667, 0.5625, 0.6667, 0.5, 0.8333, 0.5, 0.9167, 0.4375, 0.9167, 0.4375, 0.8333, 0.5, 0.5, 0.5, 0.5833, 0.4375, 0.5833, 0.4375, 0.5, 0.5, 0.75, 0.5, 0.8333, 0.4375, 0.8333, 0.4375, 0.75, 0.5, 0.6667, 0.5, 0.75, 0.4375, 0.75, 0.4375, 0.6667, 0.5, 0.9167, 0.4687, 1.0, 0.4375, 0.9167, 0.5, 0.5833, 0.5, 0.6667, 0.4375, 0.6667, 0.4375, 0.5833, 0.4375, 0.6667, 0.4375, 0.75, 0.375, 0.75, 0.375, 0.6667, 0.4375, 0.9167, 0.4062, 1.0, 0.375, 0.9167, 0.4375, 0.5833, 0.4375, 0.6667, 0.375, 0.6667, 0.375, 0.5833, 0.4375, 0.8333, 0.4375, 0.9167, 0.375, 0.9167, 0.375, 0.8333, 0.4375, 0.5, 0.4375, 0.5833, 0.375, 0.5833, 0.375, 0.5, 0.4375, 0.75, 0.4375, 0.8333, 0.375, 0.8333, 0.375, 0.75, 0.375, 0.75, 0.375, 0.8333, 0.3125, 0.8333, 0.3125, 0.75, 0.375, 0.6667, 0.375, 0.75, 0.3125, 0.75, 0.3125, 0.6667, 0.375, 0.9167, 0.3437, 1.0, 0.3125, 0.9167, 0.375, 0.5833, 0.375, 0.6667, 0.3125, 0.6667, 0.3125, 0.5833, 0.375, 0.8333, 0.375, 0.9167, 0.3125, 0.9167, 0.3125, 0.8333, 0.375, 0.5, 0.375, 0.5833, 0.3125, 0.5833, 0.3125, 0.5, 0.3125, 0.5833, 0.3125, 0.6667, 0.25, 0.6667, 0.25, 0.5833, 0.3125, 0.8333, 0.3125, 0.9167, 0.25, 0.9167, 0.25, 0.8333, 0.3125, 0.5, 0.3125, 0.5833, 0.25, 0.5833, 0.25, 0.5, 0.3125, 0.75, 0.3125, 0.8333, 0.25, 0.8333, 0.25, 0.75, 0.3125, 0.6667, 0.3125, 0.75, 0.25, 0.75, 0.25, 0.6667, 0.3125, 0.9167, 0.2812, 1.0, 0.25, 0.9167, 0.25, 0.6667, 0.25, 0.75, 0.1875, 0.75, 0.1875, 0.6667, 0.25, 0.9167, 0.2187, 1.0, 0.1875, 0.9167, 0.25, 0.5833, 0.25, 0.6667, 0.1875, 0.6667, 0.1875, 0.5833, 0.25, 0.8333, 0.25, 0.9167, 0.1875, 0.9167, 0.1875, 0.8333, 0.25, 0.5, 0.25, 0.5833, 0.1875, 0.5833, 0.1875, 0.5, 0.25, 0.75, 0.25, 0.8333, 0.1875, 0.8333, 0.1875, 0.75, 0.1875, 0.5, 0.1875, 0.5833, 0.125, 0.5833, 0.125, 0.5, 0.1875, 0.75, 0.1875, 0.8333, 0.125, 0.8333, 0.125, 0.75, 0.1875, 0.6667, 0.1875, 0.75, 0.125, 0.75, 0.125, 0.6667, 0.1875, 0.9167, 0.1562, 1.0, 0.125, 0.9167, 0.1875, 0.5833, 0.1875, 0.6667, 0.125, 0.6667, 0.125, 0.5833, 0.1875, 0.8333, 0.1875, 0.9167, 0.125, 0.9167, 0.125, 0.8333, 0.125, 0.5833, 0.125, 0.6667, 0.0625, 0.6667, 0.0625, 0.5833, 0.125, 0.8333, 0.125, 0.9167, 0.0625, 0.9167, 0.0625, 0.8333, 0.125, 0.5, 0.125, 0.5833, 0.0625, 0.5833, 0.0625, 0.5, 0.125, 0.75, 0.125, 0.8333, 0.0625, 0.8333, 0.0625, 0.75, 0.125, 0.6667, 0.125, 0.75, 0.0625, 0.75, 0.0625, 0.6667, 0.125, 0.9167, 0.09375, 1.0, 0.0625, 0.9167, 0.0625, 0.6667, 0.0625, 0.75, 0.0, 0.75, 0.0, 0.6667, 0.0625, 0.9167, 0.03125, 1.0, 0.0, 0.9167, 0.0625, 0.5833, 0.0625, 0.6667, 0.0, 0.6667, 0.0, 0.5833, 0.0625, 0.8333, 0.0625, 0.9167, 0.0, 0.9167, 0.0, 0.8333, 0.0625, 0.5, 0.0625, 0.5833, 0.0, 0.5833, 0.0, 0.5, 0.0625, 0.75, 0.0625, 0.8333, 0.0, 0.8333, 0.0, 0.75, 1.0, 0.5, 1.0, 0.5833, 0.9375, 0.5833, 0.9375, 0.5, 1.0, 0.75, 1.0, 0.8333, 0.9375, 0.8333, 0.9375, 0.75, 1.0, 0.6667, 1.0, 0.75, 0.9375, 0.75, 0.9375, 0.6667, 1.0, 0.9167, 0.9687, 1.0, 0.9375, 0.9167, 1.0, 0.5833, 1.0, 0.6667, 0.9375, 0.6667, 0.9375, 0.5833, 1.0, 0.8333, 1.0, 0.9167, 0.9375, 0.9167, 0.9375, 0.8333, 0.9375, 0.5833, 0.9375, 0.6667, 0.875, 0.6667, 0.875, 0.5833, 0.9375, 0.8333, 0.9375, 0.9167, 0.875, 0.9167, 0.875, 0.8333, 0.9375, 0.5, 0.9375, 0.5833, 0.875, 0.5833, 0.875, 0.5, 0.9375, 0.75, 0.9375, 0.8333, 0.875, 0.8333, 0.875, 0.75, 0.9375, 0.6667, 0.9375, 0.75, 0.875, 0.75, 0.875, 0.6667, 0.9375, 0.9167, 0.9062, 1.0, 0.875, 0.9167, 0.875, 0.6667, 0.875, 0.75, 0.8125, 0.75, 0.8125, 0.6667, 0.875, 0.9167, 0.8437, 1.0, 0.8125, 0.9167, 0.875, 0.5833, 0.875, 0.6667, 0.8125, 0.6667, 0.8125, 0.5833, 0.875, 0.8333, 0.875, 0.9167, 0.8125, 0.9167, 0.8125, 0.8333, 0.875, 0.5, 0.875, 0.5833, 0.8125, 0.5833, 0.8125, 0.5, 0.875, 0.75, 0.875, 0.8333, 0.8125, 0.8333, 0.8125, 0.75, 0.8125, 0.5, 0.8125, 0.5833, 0.75, 0.5833, 0.75, 0.5, 0.8125, 0.75, 0.8125, 0.8333, 0.75, 0.8333, 0.75, 0.75, 0.8125, 0.6667, 0.8125, 0.75, 0.75, 0.75, 0.75, 0.6667, 0.8125, 0.9167, 0.7812, 1.0, 0.75, 0.9167, 0.8125, 0.5833, 0.8125, 0.6667, 0.75, 0.6667, 0.75, 0.5833, 0.8125, 0.8333, 0.8125, 0.9167, 0.75, 0.9167, 0.75, 0.8333, 0.625, 0.6667, 0.5625, 0.6667, 0.5625, 0.6667, 0.625, 0.6496, 0.5, 0.6667, 0.5, 0.5833, 0.5, 0.5743, 0.5, 0.6526, 0.625, 0.5833, 0.625, 0.6667, 0.625, 0.6496, 0.625, 0.5472, 0.5, 0.5833, 0.5, 0.5, 0.5, 0.5, 0.5, 0.5743, 0.5, 0.6667, 0.5, 0.5833, 0.5, 0.5833, 0.5, 0.6667, 0.625, 0.5833, 0.625, 0.6667, 0.625, 0.6667, 0.625, 0.5833, 0.625, 0.5, 0.625, 0.5472, 0.625, 0.5591, 0.625, 0.5, 0.5, 0.6526, 0.5625, 0.6667, 0.5625, 0.6667, 0.5, 0.6526, 0.625, 0.5472, 0.625, 0.6496, 0.625, 0.6496, 0.625, 0.5591, 0.5, 0.6526, 0.5, 0.5876, 0.5, 0.5922, 0.5, 0.6526, 0.625, 0.5, 0.625, 0.5833, 0.625, 0.5472, 0.625, 0.5, 0.5625, 0.6667, 0.5, 0.6667, 0.5, 0.6526, 0.5625, 0.6667, 0.5, 0.5922, 0.5, 0.5, 0.5, 0.5, 0.5, 0.5943, 0.5625, 0.6667, 0.5, 0.6526, 0.5, 0.6526, 0.5625, 0.6667, 0.625, 0.5, 0.625, 0.5591, 0.625, 0.5564, 0.625, 0.5, 0.625, 0.6496, 0.5625, 0.6667, 0.5625, 0.6667, 0.625, 0.6262, 0.625, 0.6496, 0.5625, 0.6667, 0.5625, 0.6667, 0.625, 0.6496, 0.5, 0.5876, 0.5, 0.5, 0.5, 0.5, 0.5, 0.5922, 0.5, 0.5743, 0.5, 0.5, 0.5, 0.5, 0.5, 0.5876, 0.5625, 0.6667, 0.625, 0.6496, 0.625, 0.6496, 0.5625, 0.6667, 0.5, 0.6526, 0.5, 0.5743, 0.5, 0.5876, 0.5, 0.6526, 0.625, 0.5472, 0.625, 0.6496, 0.625, 0.6496, 0.625, 0.5472, 0.5, 0.6526, 0.5, 0.6526, 0.5, 0.6526, 0.5, 0.6526, 0.625, 0.5, 0.625, 0.5472, 0.625, 0.5472, 0.625, 0.5, 0.5625, 0.6667, 0.625, 0.6496, 0.625, 0.6496, 0.5625, 0.6667, 0.625, 0.6496, 0.625, 0.6496, 0.625, 0.6496, 0.625, 0.6496, 0.5, 0.6526, 0.5, 0.6526, 0.5, 0.6526, 0.5, 0.6526, 0.625, 0.6496, 0.625, 0.6496, 0.625, 0.6496, 0.625, 0.6496, 0.5625, 0.6667, 0.5, 0.6526, 0.5, 0.6526, 0.5625, 0.6667, 0.5, 0.6526, 0.5, 0.6526, 0.5, 0.6526, 0.5, 0.6526, 0.625, 0.6496, 0.625, 0.6496, 0.625, 0.6496, 0.625, 0.6496, 0.625, 0.6496, 0.625, 0.6496, 0.625, 0.6496, 0.625, 0.6496, 0.5625, 0.6667, 0.5, 0.6526, 0.5, 0.6526, 0.5625, 0.6667, 0.625, 0.5, 0.625, 0.5564, 0.625, 0.5564, 0.625, 0.5, 0.625, 0.6262, 0.5625, 0.6667, 0.5625, 0.6667, 0.625, 0.6262, 0.5, 0.6526, 0.5, 0.5943, 0.5, 0.5855, 0.5, 0.6526, 0.625, 0.5591, 0.625, 0.6496, 0.625, 0.6262, 0.625, 0.5564, 0.5, 0.6526, 0.5, 0.5922, 0.5, 0.5943, 0.5, 0.6526, 0.625, 0.5, 0.625, 0.5564, 0.625, 0.5559, 0.625, 0.5, 0.5, 0.5855, 0.5, 0.5, 0.5, 0.5, 0.5, 0.5835, 0.5625, 0.6667, 0.5, 0.6526, 0.5, 0.6313, 0.5625, 0.6667, 0.625, 0.6262, 0.5625, 0.6667, 0.5625, 0.6667, 0.625, 0.6221, 0.5, 0.5943, 0.5, 0.5, 0.5, 0.5, 0.5, 0.5855, 0.625, 0.5564, 0.625, 0.6262, 0.625, 0.6262, 0.625, 0.5564, 0.5, 0.6313, 0.5, 0.5835, 0.5, 0.5649, 0.5, 0.6256, 0.625, 0.5559, 0.625, 0.6221, 0.625, 0.6221, 0.625, 0.5472, 0.5, 0.5835, 0.5, 0.5, 0.5, 0.5, 0.5, 0.5649, 0.5625, 0.6667, 0.5, 0.6313, 0.5, 0.6256, 0.5625, 0.6667, 0.625, 0.5564, 0.625, 0.6262, 0.625, 0.6221, 0.625, 0.5559, 0.5, 0.6526, 0.5, 0.5855, 0.5, 0.5835, 0.5, 0.6313, 0.625, 0.5, 0.625, 0.5472, 0.5938, 0.5428, 0.5938, 0.5, 0.5938, 0.5, 0.5938, 0.5428, 0.5625, 0.5385, 0.5625, 0.5, 0.5625, 0.5, 0.5625, 0.5385, 0.5312, 0.5517, 0.5312, 0.5, 0.5312, 0.5, 0.5312, 0.5517, 0.5, 0.5649, 0.5, 0.5, 0.625, 0.5, 0.625, 0.5559, 0.625, 0.5472, 0.625, 0.5, 0.625, 0.6221, 0.5625, 0.6667, 0.5625, 0.6667, 0.625, 0.6221, 0.5, 0.6256, 0.5, 0.5649, 0.5, 0.5649, 0.5, 0.6526, 0.5625, 0.5385, 0.5938, 0.5428, 0.5938, 0.5428, 0.5625, 0.5385, 0.625, 0.6221, 0.5625, 0.6667, 0.5625, 0.6667, 0.625, 0.6496, 0.5, 0.5649, 0.5312, 0.5517, 0.5312, 0.5517, 0.5, 0.5649, 0.5625, 0.6667, 0.5, 0.6256, 0.5, 0.6526, 0.5625, 0.6667, 0.5938, 0.5428, 0.625, 0.5472, 0.625, 0.5472, 0.5938, 0.5428, 0.5312, 0.5517, 0.5625, 0.5385, 0.5625, 0.5385, 0.5312, 0.5517, 0.625, 0.5472, 0.625, 0.6221, 0.625, 0.6496, 0.625, 0.5472, 0.5625, 0.5385, 0.5938, 0.5428, 0.5938, 0.5428, 0.5625, 0.5385, 0.5312, 0.5517, 0.5625, 0.5385, 0.5625, 0.5385, 0.5312, 0.5517, 0.5, 0.6526, 0.5, 0.5649, 0.5, 0.5649, 0.5, 0.6526, 0.5938, 0.5428, 0.625, 0.5472, 0.625, 0.5472, 0.5938, 0.5428, 0.5, 0.5649, 0.5312, 0.5517, 0.5312, 0.5517, 0.5, 0.5649, 0.625, 0.5472, 0.625, 0.6496, 0.625, 0.6496, 0.625, 0.5472, 0.5625, 0.6667, 0.5, 0.6526, 0.5, 0.6526, 0.5625, 0.6667, 0.625, 0.6496, 0.5625, 0.6667, 0.5625, 0.6667, 0.625, 0.6496, 0.5, 0.5649, 0.5312, 0.5517, 0.5312, 0.5517, 0.5, 0.5649, 0.5625, 0.6667, 0.5, 0.6526, 0.5, 0.6526, 0.5625, 0.6667, 0.625, 0.6496, 0.5625, 0.6667, 0.5625, 0.6667, 0.625, 0.6496, 0.625, 0.5472, 0.625, 0.6496, 0.625, 0.6496, 0.625, 0.5472, 0.5625, 0.5385, 0.5938, 0.5428, 0.5938, 0.5428, 0.5625, 0.5385, 0.5312, 0.5517, 0.5625, 0.5385, 0.5625, 0.5385, 0.5312, 0.5517, 0.5, 0.6526, 0.5, 0.5649, 0.5, 0.5649, 0.5, 0.6526, 0.5938, 0.5428, 0.625, 0.5472, 0.625, 0.5472, 0.5938, 0.5428, 0.5938, 0.5428, 0.625, 0.5472, 0.625, 0.5472, 0.5938, 0.5428, 0.5, 0.5649, 0.5312, 0.5517, 0.5312, 0.5517, 0.5, 0.5649, 0.5625, 0.6667, 0.5, 0.6526, 0.5, 0.6526, 0.5625, 0.6667, 0.625, 0.6496, 0.5625, 0.6667, 0.5625, 0.6667, 0.625, 0.6496, 0.625, 0.5472, 0.625, 0.6496, 0.625, 0.6496, 0.625, 0.5472, 0.5625, 0.5385, 0.5938, 0.5428, 0.5938, 0.5428, 0.5625, 0.5385, 0.5312, 0.5517, 0.5625, 0.5385, 0.5625, 0.5385, 0.5312, 0.5517, 0.5, 0.6526, 0.5, 0.5649, 0.5, 0.5649, 0.5, 0.6526, 0.5625, 0.5385, 0.5938, 0.5428, 0.5938, 0.5428, 0.5625, 0.5385, 0.5355, 0.5499, 0.5625, 0.5385, 0.5625, 0.5385, 0.5369, 0.5493, 0.5118, 0.6552, 0.5, 0.5649, 0.5, 0.5649, 0.5159, 0.6561, 0.5938, 0.5428, 0.625, 0.5472, 0.625, 0.5472, 0.5938, 0.5428, 0.5, 0.5649, 0.5355, 0.5499, 0.5369, 0.5493, 0.5, 0.5649, 0.5625, 0.6667, 0.5118, 0.6552, 0.5159, 0.6561, 0.5625, 0.6667, 0.625, 0.6496, 0.5625, 0.6667, 0.5625, 0.6667, 0.625, 0.6496, 0.625, 0.5472, 0.625, 0.6496, 0.625, 0.6496, 0.625, 0.5472, 0.625, 0.6496, 0.5625, 0.6667, 0.5625, 0.6667, 0.625, 0.6496, 0.625, 0.5472, 0.625, 0.6496, 0.625, 0.6496, 0.625, 0.5472, 0.5625, 0.5385, 0.5938, 0.5428, 0.5938, 0.5428, 0.5625, 0.5385, 0.5369, 0.5493, 0.5625, 0.5385, 0.5625, 0.5385, 0.5369, 0.5493, 0.5369, 0.5493, 0.5369, 0.5493, 0.5369, 0.5493, 0.5369, 0.5493, 0.5938, 0.5428, 0.625, 0.5472, 0.625, 0.5472, 0.5938, 0.5428, 0.5159, 0.6561, 0.5159, 0.6561, 0.5159, 0.6561, 0.5159, 0.6561, 0.5625, 0.6667, 0.5159, 0.6561, 0.5159, 0.6561, 0.5625, 0.6667, 0.625, 0.5472, 0.625, 0.6496, 0.5938, 0.5428, 0.625, 0.6496, 0.5625, 0.6667, 0.5625, 0.5385, 0.5938, 0.5428, 0.5625, 0.6667, 0.5159, 0.6561, 0.5369, 0.5493, 0.5625, 0.5385, 0.5, 0.5649, 0.5369, 0.5493, 0.5369, 0.5493, 0.5, 0.5649, 0.5159, 0.6561, 0.5, 0.5649, 0.5, 0.5649, 0.5159, 0.6561, 0.5, 0.5649, 0.5369, 0.5493, 0.5369, 0.5493, 0.5, 0.5649, 0.5, 0.5649, 0.5369, 0.5493, 0.5159, 0.6561, 0.5159, 0.6561, 0.5, 0.5649, 0.5, 0.5649, 0.5159, 0.6561, 0.5369, 0.5493, 0.5159, 0.6561, 0.5159, 0.6561, 0.5369, 0.5493, 0.5369, 0.5493, 0.5159, 0.6561, 0.5159, 0.6561, 0.5369, 0.5493, 0.5369, 0.5493, 0.5159, 0.6561, 0.5159, 0.6561, 0.5369, 0.5493, 0.5159, 0.6561, 0.5, 0.5649, 0.5, 0.5649, 0.5159, 0.6561, 0.5159, 0.6561, 0.5, 0.5649, 0.5, 0.5649, 0.5159, 0.6561, 0.5, 0.5649, 0.5369, 0.5493, 0.5369, 0.5493, 0.5, 0.5649, 0.5, 0.5649, 0.5369, 0.5493, 0.5369, 0.5493, 0.5, 0.5649, 0.5159, 0.6561, 0.5159, 0.6561, 0.5159, 0.6561, 0.5159, 0.6561, 0.5159, 0.6561, 0.5159, 0.6561, 0.5159, 0.6561, 0.5159, 0.6561, 0.5369, 0.5493, 0.5369, 0.5493, 0.5369, 0.5493, 0.5369, 0.5493, 0.5369, 0.5493, 0.5369, 0.5493, 0.5369, 0.5493, 0.5369, 0.5493, 0.625, 0.5472, 0.625, 0.6496, 0.625, 0.6496, 0.625, 0.5472, 0.625, 0.6496, 0.5625, 0.6667, 0.5625, 0.6667, 0.625, 0.6496, 0.5625, 0.6667, 0.5011, 0.6528, 0.5118, 0.6552, 0.5625, 0.6667, 0.5, 0.5649, 0.5316, 0.5515, 0.5355, 0.5499, 0.5, 0.5649, 0.5938, 0.5428, 0.625, 0.5472, 0.625, 0.5472, 0.5938, 0.5428, 0.5011, 0.6528, 0.5, 0.5649, 0.5, 0.5649, 0.5118, 0.6552, 0.5316, 0.5515, 0.5625, 0.5385, 0.5625, 0.5385, 0.5355, 0.5499, 0.5625, 0.5385, 0.5938, 0.5428, 0.5938, 0.5428, 0.5625, 0.5385, 0.625, 0.6496, 0.625, 0.6496, 0.625, 0.6496, 0.625, 0.6496, 0.5, 0.6526, 0.5, 0.6526, 0.5, 0.6526, 0.5, 0.6526, 0.625, 0.6496, 0.625, 0.6496, 0.625, 0.6496, 0.625, 0.6496, 0.5, 0.6526, 0.5625, 0.6667, 0.5625, 0.6667, 0.5, 0.6526, 0.5625, 0.6667, 0.5, 0.6526, 0.5, 0.6526, 0.5625, 0.6667, 0.625, 0.6496, 0.5625, 0.6667, 0.5625, 0.6667, 0.625, 0.6496, 0.5, 0.6526, 0.5, 0.6526, 0.5, 0.6526, 0.5, 0.6526, 0.5, 0.6526, 0.5625, 0.6667, 0.5625, 0.6667, 0.5, 0.6526, 0.625, 0.6496, 0.625, 0.6496, 0.625, 0.6496, 0.625, 0.6496, 0.5, 0.6526, 0.5625, 0.6667, 0.5625, 0.6667, 0.5, 0.6526, 0.5, 0.6526, 0.5, 0.6526, 0.5, 0.6526, 0.5, 0.6526, 0.625, 0.6496, 0.5625, 0.6667, 0.5625, 0.6667, 0.625, 0.6496, 0.5625, 0.6667, 0.625, 0.6496, 0.625, 0.6496, 0.5625, 0.6667, 0.5625, 0.6667, 0.5, 0.6526, 0.5, 0.6526, 0.5625, 0.6667, 0.625, 0.6496, 0.5625, 0.6667, 0.5625, 0.6667, 0.625, 0.6496, 0.5, 0.6526, 0.5, 0.6526, 0.5, 0.6526, 0.5, 0.6526, 0.5, 0.6526, 0.5, 0.6526, 0.5, 0.6526, 0.5, 0.6526, 0.625, 0.6496, 0.5625, 0.6667, 0.5625, 0.6667, 0.625, 0.6496, 0.5625, 0.6667, 0.5, 0.6526, 0.5, 0.6526, 0.5625, 0.6667, 0.5625, 0.6667, 0.625, 0.6496, 0.625, 0.6496, 0.5625, 0.6667, 0.5, 0.6526, 0.5, 0.6526, 0.5, 0.6526, 0.5, 0.6526, 0.625, 0.6496, 0.625, 0.6496, 0.625, 0.6496, 0.625, 0.6496, 0.5625, 0.6667, 0.625, 0.6496, 0.625, 0.6496, 0.5625, 0.6667, 0.5625, 0.6667, 0.5, 0.6526, 0.5, 0.6526, 0.5625, 0.6667, 0.5625, 0.6667, 0.5, 0.6526, 0.5, 0.6526, 0.5625, 0.6667, 0.5625, 0.6667, 0.625, 0.6496, 0.625, 0.6496, 0.5625, 0.6667, 0.625, 0.6496, 0.625, 0.6496, 0.625, 0.6496, 0.625, 0.6496, 0.5, 0.6526, 0.5, 0.6526, 0.5, 0.6526, 0.5, 0.6526, 0.5, 0.6526, 0.5625, 0.6667, 0.5625, 0.6667, 0.5, 0.6526, 0.625, 0.6496, 0.625, 0.6496, 0.625, 0.6496, 0.625, 0.6496, 0.5, 0.6526, 0.5, 0.6526, 0.5, 0.6526, 0.5, 0.6526, 0.625, 0.6496, 0.625, 0.6496, 0.625, 0.6496, 0.625, 0.6496, 0.5, 0.6526, 0.5, 0.6526, 0.5, 0.6526, 0.5, 0.6526, 0.625, 0.6496, 0.625, 0.6496, 0.625, 0.6496, 0.625, 0.6496, 0.5, 0.6526, 0.5625, 0.6667, 0.5625, 0.6667, 0.5, 0.6526, 0.5, 0.6526, 0.5, 0.6526, 0.5, 0.6526, 0.5, 0.6526, 0.625, 0.6496, 0.5625, 0.6667, 0.5625, 0.6667, 0.625, 0.6496, 0.5, 0.6526, 0.5, 0.6526, 0.5, 0.6526, 0.5, 0.6526, 0.5, 0.6526, 0.5625, 0.6667, 0.5625, 0.6667, 0.5, 0.6526, 0.625, 0.6496, 0.625, 0.6496, 0.625, 0.6496, 0.625, 0.6496, 0.5, 0.6526, 0.5625, 0.6667, 0.5625, 0.6667, 0.5, 0.6526, 0.5, 0.6526, 0.5, 0.6526, 0.5, 0.6526, 0.5, 0.6526, 0.625, 0.6496, 0.5625, 0.6667, 0.5625, 0.6667, 0.625, 0.6496, 0.5625, 0.6667, 0.5, 0.6526, 0.5, 0.6526, 0.5625, 0.6667, 0.625, 0.6496, 0.625, 0.6496, 0.625, 0.6496, 0.625, 0.6496, 0.5625, 0.6667, 0.625, 0.6496, 0.625, 0.6496, 0.5625, 0.6667, 0.5625, 0.6667, 0.5, 0.6526, 0.5, 0.6526, 0.5625, 0.6667, 0.625, 0.6496, 0.5625, 0.6667, 0.5625, 0.6667, 0.625, 0.6496, 0.625, 0.6496, 0.5625, 0.6667, 0.5625, 0.6667, 0.625, 0.6496, 0.5625, 0.6667, 0.5, 0.6526, 0.5, 0.6526, 0.5625, 0.6667, 0.5625, 0.6667, 0.5, 0.6526, 0.5, 0.6526, 0.5625, 0.6667, 0.625, 0.6496, 0.5625, 0.6667, 0.5625, 0.6667, 0.625, 0.6496, 0.625, 0.6496, 0.625, 0.6496, 0.625, 0.6496, 0.625, 0.6496, 0.5, 0.6526, 0.5, 0.6526, 0.5, 0.6526, 0.5, 0.6526, 0.625, 0.6496, 0.625, 0.6496, 0.625, 0.6496, 0.625, 0.6496, 0.5625, 0.6667, 0.625, 0.6496, 0.625, 0.6496, 0.5625, 0.6667, 0.625, 0.6496, 0.5625, 0.6667, 0.5625, 0.6667, 0.625, 0.6496, 0.5625, 0.6667, 0.5, 0.6526, 0.5, 0.6526, 0.5625, 0.6667, 0.5625, 0.6667, 0.625, 0.6496, 0.625, 0.6496, 0.5625, 0.6667, 0.625, 0.6496, 0.625, 0.6496, 0.625, 0.6496, 0.625, 0.6496, 0.5, 0.6526, 0.5, 0.6526, 0.5, 0.6526, 0.5, 0.6526, 0.5, 0.6526, 0.5625, 0.6667, 0.5625, 0.6667, 0.5, 0.6526, 0.625, 0.6496, 0.625, 0.6496, 0.625, 0.6496, 0.625, 0.6496, 0.5, 0.6526, 0.5, 0.6526, 0.5, 0.6526, 0.5, 0.6526, 0.5, 0.6526, 0.5, 0.6526, 0.5, 0.6526, 0.5, 0.6526, 0.5, 0.6526, 0.5, 0.6526, 0.5, 0.6526, 0.5, 0.6526, 0.5, 0.6526, 0.5, 0.6526, 0.5, 0.6526, 0.5, 0.6526, 0.5, 0.6526, 0.5, 0.6526, 0.5, 0.6526, 0.5, 0.6526, 0.5, 0.6526, 0.5, 0.6526, 0.5, 0.6526, 0.5, 0.6526, 0.5, 0.6526, 0.5, 0.6526, 0.5, 0.6526, 0.5, 0.6526, 0.5, 0.6526, 0.5, 0.6526, 0.5, 0.6526, 0.5, 0.6526, 0.5, 0.6526, 0.5, 0.6526, 0.5, 0.6526, 0.5, 0.6526, 0.5, 0.6526, 0.5, 0.6526, 0.5, 0.6526, 0.5, 0.6526, 0.5, 0.6526, 0.5, 0.6526, 0.5, 0.6526, 0.5, 0.6526, 0.5, 0.6526, 0.5, 0.6526, 0.5, 0.6526, 0.5, 0.6526, 0.5, 0.6526, 0.5, 0.6526, 0.5, 0.6526, 0.5, 0.6526, 0.5625, 0.5385, 0.5938, 0.5428, 0.5938, 0.5428, 0.5625, 0.5385, 0.5312, 0.5517, 0.5625, 0.5385, 0.5625, 0.5385, 0.5316, 0.5515, 0.5, 0.6526, 0.5, 0.5649, 0.5, 0.5649, 0.5011, 0.6528, 0.5938, 0.5428, 0.625, 0.5472, 0.625, 0.5472, 0.5938, 0.5428, 0.5, 0.5649, 0.5312, 0.5517, 0.5316, 0.5515, 0.5, 0.5649, 0.5625, 0.6667, 0.5, 0.6526, 0.5011, 0.6528, 0.5625, 0.6667, 0.625, 0.6496, 0.5625, 0.6667, 0.5625, 0.6667, 0.625, 0.6496, 0.625, 0.5472, 0.625, 0.6496, 0.625, 0.6496, 0.625, 0.5472, 0.75, 0.6667, 0.6875, 0.6667, 0.6875, 0.75, 0.75, 0.75, 0.75, 0.9167, 0.6875, 0.9167, 0.7188, 1.0, 0.75, 0.5833, 0.6875, 0.5833, 0.6875, 0.6667, 0.75, 0.6667, 0.75, 0.8333, 0.6875, 0.8333, 0.6875, 0.9167, 0.75, 0.9167, 0.75, 0.5, 0.6875, 0.5, 0.6875, 0.5833, 0.75, 0.5833, 0.75, 0.75, 0.6875, 0.75, 0.6875, 0.8333, 0.75, 0.8333, 0.6875, 0.8333, 0.625, 0.8333, 0.625, 0.9167, 0.6875, 0.9167, 0.6875, 0.5, 0.625, 0.5, 0.625, 0.5833, 0.6875, 0.5833, 0.6875, 0.75, 0.625, 0.75, 0.625, 0.8333, 0.6875, 0.8333, 0.6875, 0.6667, 0.625, 0.6667, 0.625, 0.75, 0.6875, 0.75, 0.6875, 0.9167, 0.625, 0.9167, 0.6562, 1.0, 0.6875, 0.5833, 0.625, 0.5833, 0.625, 0.6667, 0.6875, 0.6667, 0.625, 0.9167, 0.5625, 0.9167, 0.5938, 1.0, 0.625, 0.6667, 0.625, 0.6667, 0.5625, 0.6667, 0.5625, 0.6667, 0.625, 0.8333, 0.5625, 0.8333, 0.5625, 0.9167, 0.625, 0.9167, 0.625, 0.5, 0.625, 0.5, 0.625, 0.5833, 0.625, 0.5833, 0.625, 0.75, 0.5625, 0.75, 0.5625, 0.8333, 0.625, 0.8333, 0.625, 0.6667, 0.5625, 0.6667, 0.5625, 0.75, 0.625, 0.75, 0.5625, 0.75, 0.5, 0.75, 0.5, 0.8333, 0.5625, 0.8333, 0.5625, 0.6667, 0.5, 0.6667, 0.5, 0.75, 0.5625, 0.75, 0.5625, 0.9167, 0.5, 0.9167, 0.5312, 1.0, 0.5, 0.5833, 0.5, 0.5833, 0.5, 0.5, 0.5, 0.5, 0.5625, 0.8333, 0.5, 0.8333, 0.5, 0.9167, 0.5625, 0.9167, 0.5625, 0.6667, 0.5625, 0.6667, 0.5, 0.6667, 0.5, 0.6667, 0.5, 0.8333, 0.4375, 0.8333, 0.4375, 0.9167, 0.5, 0.9167, 0.5, 0.5, 0.4375, 0.5, 0.4375, 0.5833, 0.5, 0.5833, 0.5, 0.75, 0.4375, 0.75, 0.4375, 0.8333, 0.5, 0.8333, 0.5, 0.6667, 0.4375, 0.6667, 0.4375, 0.75, 0.5, 0.75, 0.5, 0.9167, 0.4375, 0.9167, 0.4687, 1.0, 0.5, 0.5833, 0.4375, 0.5833, 0.4375, 0.6667, 0.5, 0.6667, 0.4375, 0.6667, 0.375, 0.6667, 0.375, 0.75, 0.4375, 0.75, 0.4375, 0.9167, 0.375, 0.9167, 0.4062, 1.0, 0.4375, 0.5833, 0.375, 0.5833, 0.375, 0.6667, 0.4375, 0.6667, 0.4375, 0.8333, 0.375, 0.8333, 0.375, 0.9167, 0.4375, 0.9167, 0.4375, 0.5, 0.375, 0.5, 0.375, 0.5833, 0.4375, 0.5833, 0.4375, 0.75, 0.375, 0.75, 0.375, 0.8333, 0.4375, 0.8333, 0.375, 0.75, 0.3125, 0.75, 0.3125, 0.8333, 0.375, 0.8333, 0.375, 0.6667, 0.3125, 0.6667, 0.3125, 0.75, 0.375, 0.75, 0.375, 0.9167, 0.3125, 0.9167, 0.3437, 1.0, 0.375, 0.5833, 0.3125, 0.5833, 0.3125, 0.6667, 0.375, 0.6667, 0.375, 0.8333, 0.3125, 0.8333, 0.3125, 0.9167, 0.375, 0.9167, 0.375, 0.5, 0.3125, 0.5, 0.3125, 0.5833, 0.375, 0.5833, 0.3125, 0.5833, 0.25, 0.5833, 0.25, 0.6667, 0.3125, 0.6667, 0.3125, 0.8333, 0.25, 0.8333, 0.25, 0.9167, 0.3125, 0.9167, 0.3125, 0.5, 0.25, 0.5, 0.25, 0.5833, 0.3125, 0.5833, 0.3125, 0.75, 0.25, 0.75, 0.25, 0.8333, 0.3125, 0.8333, 0.3125, 0.6667, 0.25, 0.6667, 0.25, 0.75, 0.3125, 0.75, 0.3125, 0.9167, 0.25, 0.9167, 0.2812, 1.0, 0.25, 0.6667, 0.1875, 0.6667, 0.1875, 0.75, 0.25, 0.75, 0.25, 0.9167, 0.1875, 0.9167, 0.2187, 1.0, 0.25, 0.5833, 0.1875, 0.5833, 0.1875, 0.6667, 0.25, 0.6667, 0.25, 0.8333, 0.1875, 0.8333, 0.1875, 0.9167, 0.25, 0.9167, 0.25, 0.5, 0.1875, 0.5, 0.1875, 0.5833, 0.25, 0.5833, 0.25, 0.75, 0.1875, 0.75, 0.1875, 0.8333, 0.25, 0.8333, 0.1875, 0.5, 0.125, 0.5, 0.125, 0.5833, 0.1875, 0.5833, 0.1875, 0.75, 0.125, 0.75, 0.125, 0.8333, 0.1875, 0.8333, 0.1875, 0.6667, 0.125, 0.6667, 0.125, 0.75, 0.1875, 0.75, 0.1875, 0.9167, 0.125, 0.9167, 0.1562, 1.0, 0.1875, 0.5833, 0.125, 0.5833, 0.125, 0.6667, 0.1875, 0.6667, 0.1875, 0.8333, 0.125, 0.8333, 0.125, 0.9167, 0.1875, 0.9167, 0.125, 0.5833, 0.0625, 0.5833, 0.0625, 0.6667, 0.125, 0.6667, 0.125, 0.8333, 0.0625, 0.8333, 0.0625, 0.9167, 0.125, 0.9167, 0.125, 0.5, 0.0625, 0.5, 0.0625, 0.5833, 0.125, 0.5833, 0.125, 0.75, 0.0625, 0.75, 0.0625, 0.8333, 0.125, 0.8333, 0.125, 0.6667, 0.0625, 0.6667, 0.0625, 0.75, 0.125, 0.75, 0.125, 0.9167, 0.0625, 0.9167, 0.09375, 1.0, 0.0625, 0.6667, 0.0, 0.6667, 0.0, 0.75, 0.0625, 0.75, 0.0625, 0.9167, 0.0, 0.9167, 0.03125, 1.0, 0.0625, 0.5833, 0.0, 0.5833, 0.0, 0.6667, 0.0625, 0.6667, 0.0625, 0.8333, 0.0, 0.8333, 0.0, 0.9167, 0.0625, 0.9167, 0.0625, 0.5, 0.0, 0.5, 0.0, 0.5833, 0.0625, 0.5833, 0.0625, 0.75, 0.0, 0.75, 0.0, 0.8333, 0.0625, 0.8333, 1.0, 0.5, 0.9375, 0.5, 0.9375, 0.5833, 1.0, 0.5833, 1.0, 0.75, 0.9375, 0.75, 0.9375, 0.8333, 1.0, 0.8333, 1.0, 0.6667, 0.9375, 0.6667, 0.9375, 0.75, 1.0, 0.75, 1.0, 0.9167, 0.9375, 0.9167, 0.9687, 1.0, 1.0, 0.5833, 0.9375, 0.5833, 0.9375, 0.6667, 1.0, 0.6667, 1.0, 0.8333, 0.9375, 0.8333, 0.9375, 0.9167, 1.0, 0.9167, 0.9375, 0.5833, 0.875, 0.5833, 0.875, 0.6667, 0.9375, 0.6667, 0.9375, 0.8333, 0.875, 0.8333, 0.875, 0.9167, 0.9375, 0.9167, 0.9375, 0.5, 0.875, 0.5, 0.875, 0.5833, 0.9375, 0.5833, 0.9375, 0.75, 0.875, 0.75, 0.875, 0.8333, 0.9375, 0.8333, 0.9375, 0.6667, 0.875, 0.6667, 0.875, 0.75, 0.9375, 0.75, 0.9375, 0.9167, 0.875, 0.9167, 0.9062, 1.0, 0.875, 0.6667, 0.8125, 0.6667, 0.8125, 0.75, 0.875, 0.75, 0.875, 0.9167, 0.8125, 0.9167, 0.8437, 1.0, 0.875, 0.5833, 0.8125, 0.5833, 0.8125, 0.6667, 0.875, 0.6667, 0.875, 0.8333, 0.8125, 0.8333, 0.8125, 0.9167, 0.875, 0.9167, 0.875, 0.5, 0.8125, 0.5, 0.8125, 0.5833, 0.875, 0.5833, 0.875, 0.75, 0.8125, 0.75, 0.8125, 0.8333, 0.875, 0.8333, 0.8125, 0.5, 0.75, 0.5, 0.75, 0.5833, 0.8125, 0.5833, 0.8125, 0.75, 0.75, 0.75, 0.75, 0.8333, 0.8125, 0.8333, 0.8125, 0.6667, 0.75, 0.6667, 0.75, 0.75, 0.8125, 0.75, 0.8125, 0.9167, 0.75, 0.9167, 0.7812, 1.0, 0.8125, 0.5833, 0.75, 0.5833, 0.75, 0.6667, 0.8125, 0.6667, 0.8125, 0.8333, 0.75, 0.8333, 0.75, 0.9167, 0.8125, 0.9167, 0.625, 0.6667, 0.625, 0.6496, 0.5625, 0.6667, 0.5625, 0.6667, 0.5, 0.6667, 0.5, 0.6526, 0.5, 0.5743, 0.5, 0.5833, 0.625, 0.5833, 0.625, 0.5472, 0.625, 0.6496, 0.625, 0.6667, 0.5, 0.5833, 0.5, 0.5743, 0.5, 0.5, 0.5, 0.5, 0.5, 0.6667, 0.5, 0.6667, 0.5, 0.5833, 0.5, 0.5833, 0.625, 0.5833, 0.625, 0.5833, 0.625, 0.6667, 0.625, 0.6667, 0.625, 0.5, 0.625, 0.5, 0.625, 0.5591, 0.625, 0.5472, 0.5, 0.6526, 0.5, 0.6526, 0.5625, 0.6667, 0.5625, 0.6667, 0.625, 0.5472, 0.625, 0.5591, 0.625, 0.6496, 0.625, 0.6496, 0.5, 0.6526, 0.5, 0.6526, 0.5, 0.5922, 0.5, 0.5876, 0.625, 0.5, 0.625, 0.5, 0.625, 0.5472, 0.625, 0.5833, 0.5625, 0.6667, 0.5625, 0.6667, 0.5, 0.6526, 0.5, 0.6667, 0.5, 0.5922, 0.5, 0.5943, 0.5, 0.5, 0.5, 0.5, 0.5625, 0.6667, 0.5625, 0.6667, 0.5, 0.6526, 0.5, 0.6526, 0.625, 0.5, 0.625, 0.5, 0.625, 0.5564, 0.625, 0.5591, 0.625, 0.6496, 0.625, 0.6262, 0.5625, 0.6667, 0.5625, 0.6667, 0.625, 0.6496, 0.625, 0.6496, 0.5625, 0.6667, 0.5625, 0.6667, 0.5, 0.5876, 0.5, 0.5922, 0.5, 0.5, 0.5, 0.5, 0.5, 0.5743, 0.5, 0.5876, 0.5, 0.5, 0.5, 0.5, 0.5625, 0.6667, 0.5625, 0.6667, 0.625, 0.6496, 0.625, 0.6496, 0.5, 0.6526, 0.5, 0.6526, 0.5, 0.5876, 0.5, 0.5743, 0.625, 0.5472, 0.625, 0.5472, 0.625, 0.6496, 0.625, 0.6496, 0.5, 0.6526, 0.5, 0.6526, 0.5, 0.6526, 0.5, 0.6526, 0.625, 0.5, 0.625, 0.5, 0.625, 0.5472, 0.625, 0.5472, 0.5625, 0.6667, 0.5625, 0.6667, 0.625, 0.6496, 0.625, 0.6496, 0.625, 0.6496, 0.625, 0.6496, 0.625, 0.6496, 0.625, 0.6496, 0.5, 0.6526, 0.5, 0.6526, 0.5, 0.6526, 0.5, 0.6526, 0.625, 0.6496, 0.625, 0.6496, 0.625, 0.6496, 0.625, 0.6496, 0.5625, 0.6667, 0.5625, 0.6667, 0.5, 0.6526, 0.5, 0.6526, 0.5, 0.6526, 0.5, 0.6526, 0.5, 0.6526, 0.5, 0.6526, 0.625, 0.6496, 0.625, 0.6496, 0.625, 0.6496, 0.625, 0.6496, 0.625, 0.6496, 0.625, 0.6496, 0.625, 0.6496, 0.625, 0.6496, 0.5625, 0.6667, 0.5625, 0.6667, 0.5, 0.6526, 0.5, 0.6526, 0.625, 0.5, 0.625, 0.5, 0.625, 0.5564, 0.625, 0.5564, 0.625, 0.6262, 0.625, 0.6262, 0.5625, 0.6667, 0.5625, 0.6667, 0.5, 0.6526, 0.5, 0.6526, 0.5, 0.5855, 0.5, 0.5943, 0.625, 0.5591, 0.625, 0.5564, 0.625, 0.6262, 0.625, 0.6496, 0.5, 0.6526, 0.5, 0.6526, 0.5, 0.5943, 0.5, 0.5922, 0.625, 0.5, 0.625, 0.5, 0.625, 0.5559, 0.625, 0.5564, 0.5, 0.5855, 0.5, 0.5835, 0.5, 0.5, 0.5, 0.5, 0.5625, 0.6667, 0.5625, 0.6667, 0.5, 0.6313, 0.5, 0.6526, 0.625, 0.6262, 0.625, 0.6221, 0.5625, 0.6667, 0.5625, 0.6667, 0.5, 0.5943, 0.5, 0.5855, 0.5, 0.5, 0.5, 0.5, 0.625, 0.5564, 0.625, 0.5564, 0.625, 0.6262, 0.625, 0.6262, 0.5, 0.6313, 0.5, 0.6256, 0.5, 0.5649, 0.5, 0.5835, 0.625, 0.5559, 0.625, 0.5472, 0.625, 0.6221, 0.625, 0.6221, 0.5, 0.5835, 0.5, 0.5649, 0.5, 0.5, 0.5, 0.5, 0.5625, 0.6667, 0.5625, 0.6667, 0.5, 0.6256, 0.5, 0.6313, 0.625, 0.5564, 0.625, 0.5559, 0.625, 0.6221, 0.625, 0.6262, 0.5, 0.6526, 0.5, 0.6313, 0.5, 0.5835, 0.5, 0.5855, 0.625, 0.5, 0.5938, 0.5, 0.5938, 0.5428, 0.625, 0.5472, 0.5938, 0.5, 0.5625, 0.5, 0.5625, 0.5385, 0.5938, 0.5428, 0.5625, 0.5, 0.5312, 0.5, 0.5312, 0.5517, 0.5625, 0.5385, 0.5312, 0.5, 0.5, 0.5, 0.5, 0.5649, 0.5312, 0.5517, 0.625, 0.5, 0.625, 0.5, 0.625, 0.5472, 0.625, 0.5559, 0.625, 0.6221, 0.625, 0.6221, 0.5625, 0.6667, 0.5625, 0.6667, 0.5, 0.6256, 0.5, 0.6526, 0.5, 0.5649, 0.5, 0.5649, 0.5625, 0.5385, 0.5625, 0.5385, 0.5938, 0.5428, 0.5938, 0.5428, 0.625, 0.6221, 0.625, 0.6496, 0.5625, 0.6667, 0.5625, 0.6667, 0.5, 0.5649, 0.5, 0.5649, 0.5312, 0.5517, 0.5312, 0.5517, 0.5625, 0.6667, 0.5625, 0.6667, 0.5, 0.6526, 0.5, 0.6256, 0.5938, 0.5428, 0.5938, 0.5428, 0.625, 0.5472, 0.625, 0.5472, 0.5312, 0.5517, 0.5312, 0.5517, 0.5625, 0.5385, 0.5625, 0.5385, 0.625, 0.5472, 0.625, 0.5472, 0.625, 0.6496, 0.625, 0.6221, 0.5625, 0.5385, 0.5625, 0.5385, 0.5938, 0.5428, 0.5938, 0.5428, 0.5312, 0.5517, 0.5312, 0.5517, 0.5625, 0.5385, 0.5625, 0.5385, 0.5, 0.6526, 0.5, 0.6526, 0.5, 0.5649, 0.5, 0.5649, 0.5938, 0.5428, 0.5938, 0.5428, 0.625, 0.5472, 0.625, 0.5472, 0.5, 0.5649, 0.5, 0.5649, 0.5312, 0.5517, 0.5312, 0.5517, 0.625, 0.5472, 0.625, 0.5472, 0.625, 0.6496, 0.625, 0.6496, 0.5625, 0.6667, 0.5625, 0.6667, 0.5, 0.6526, 0.5, 0.6526, 0.625, 0.6496, 0.625, 0.6496, 0.5625, 0.6667, 0.5625, 0.6667, 0.5, 0.5649, 0.5, 0.5649, 0.5312, 0.5517, 0.5312, 0.5517, 0.5625, 0.6667, 0.5625, 0.6667, 0.5, 0.6526, 0.5, 0.6526, 0.625, 0.6496, 0.625, 0.6496, 0.5625, 0.6667, 0.5625, 0.6667, 0.625, 0.5472, 0.625, 0.5472, 0.625, 0.6496, 0.625, 0.6496, 0.5625, 0.5385, 0.5625, 0.5385, 0.5938, 0.5428, 0.5938, 0.5428, 0.5312, 0.5517, 0.5312, 0.5517, 0.5625, 0.5385, 0.5625, 0.5385, 0.5, 0.6526, 0.5, 0.6526, 0.5, 0.5649, 0.5, 0.5649, 0.5938, 0.5428, 0.5938, 0.5428, 0.625, 0.5472, 0.625, 0.5472, 0.5938, 0.5428, 0.5938, 0.5428, 0.625, 0.5472, 0.625, 0.5472, 0.5, 0.5649, 0.5, 0.5649, 0.5312, 0.5517, 0.5312, 0.5517, 0.5625, 0.6667, 0.5625, 0.6667, 0.5, 0.6526, 0.5, 0.6526, 0.625, 0.6496, 0.625, 0.6496, 0.5625, 0.6667, 0.5625, 0.6667, 0.625, 0.5472, 0.625, 0.5472, 0.625, 0.6496, 0.625, 0.6496, 0.5625, 0.5385, 0.5625, 0.5385, 0.5938, 0.5428, 0.5938, 0.5428, 0.5312, 0.5517, 0.5312, 0.5517, 0.5625, 0.5385, 0.5625, 0.5385, 0.5, 0.6526, 0.5, 0.6526, 0.5, 0.5649, 0.5, 0.5649, 0.5625, 0.5385, 0.5625, 0.5385, 0.5938, 0.5428, 0.5938, 0.5428, 0.5355, 0.5499, 0.5369, 0.5493, 0.5625, 0.5385, 0.5625, 0.5385, 0.5118, 0.6552, 0.5159, 0.6561, 0.5, 0.5649, 0.5, 0.5649, 0.5938, 0.5428, 0.5938, 0.5428, 0.625, 0.5472, 0.625, 0.5472, 0.5, 0.5649, 0.5, 0.5649, 0.5369, 0.5493, 0.5355, 0.5499, 0.5625, 0.6667, 0.5625, 0.6667, 0.5159, 0.6561, 0.5118, 0.6552, 0.625, 0.6496, 0.625, 0.6496, 0.5625, 0.6667, 0.5625, 0.6667, 0.625, 0.5472, 0.625, 0.5472, 0.625, 0.6496, 0.625, 0.6496, 0.625, 0.6496, 0.625, 0.6496, 0.5625, 0.6667, 0.5625, 0.6667, 0.625, 0.5472, 0.625, 0.5472, 0.625, 0.6496, 0.625, 0.6496, 0.5625, 0.5385, 0.5625, 0.5385, 0.5938, 0.5428, 0.5938, 0.5428, 0.5369, 0.5493, 0.5369, 0.5493, 0.5625, 0.5385, 0.5625, 0.5385, 0.5369, 0.5493, 0.5369, 0.5493, 0.5369, 0.5493, 0.5369, 0.5493, 0.5938, 0.5428, 0.5938, 0.5428, 0.625, 0.5472, 0.625, 0.5472, 0.5159, 0.6561, 0.5159, 0.6561, 0.5159, 0.6561, 0.5159, 0.6561, 0.5625, 0.6667, 0.5625, 0.6667, 0.5159, 0.6561, 0.5159, 0.6561, 0.625, 0.5472, 0.5938, 0.5428, 0.625, 0.6496, 0.625, 0.6496, 0.5938, 0.5428, 0.5625, 0.5385, 0.5625, 0.6667, 0.5625, 0.6667, 0.5625, 0.5385, 0.5369, 0.5493, 0.5159, 0.6561, 0.5, 0.5649, 0.5, 0.5649, 0.5369, 0.5493, 0.5369, 0.5493, 0.5159, 0.6561, 0.5159, 0.6561, 0.5, 0.5649, 0.5, 0.5649, 0.5, 0.5649, 0.5, 0.5649, 0.5369, 0.5493, 0.5369, 0.5493, 0.5, 0.5649, 0.5159, 0.6561, 0.5369, 0.5493, 0.5159, 0.6561, 0.5159, 0.6561, 0.5, 0.5649, 0.5, 0.5649, 0.5369, 0.5493, 0.5369, 0.5493, 0.5159, 0.6561, 0.5159, 0.6561, 0.5369, 0.5493, 0.5369, 0.5493, 0.5159, 0.6561, 0.5159, 0.6561, 0.5369, 0.5493, 0.5369, 0.5493, 0.5159, 0.6561, 0.5159, 0.6561, 0.5159, 0.6561, 0.5159, 0.6561, 0.5, 0.5649, 0.5, 0.5649, 0.5159, 0.6561, 0.5159, 0.6561, 0.5, 0.5649, 0.5, 0.5649, 0.5, 0.5649, 0.5, 0.5649, 0.5369, 0.5493, 0.5369, 0.5493, 0.5, 0.5649, 0.5, 0.5649, 0.5369, 0.5493, 0.5369, 0.5493, 0.5159, 0.6561, 0.5159, 0.6561, 0.5159, 0.6561, 0.5159, 0.6561, 0.5159, 0.6561, 0.5159, 0.6561, 0.5159, 0.6561, 0.5159, 0.6561, 0.5369, 0.5493, 0.5369, 0.5493, 0.5369, 0.5493, 0.5369, 0.5493, 0.5369, 0.5493, 0.5369, 0.5493, 0.5369, 0.5493, 0.5369, 0.5493, 0.625, 0.5472, 0.625, 0.5472, 0.625, 0.6496, 0.625, 0.6496, 0.625, 0.6496, 0.625, 0.6496, 0.5625, 0.6667, 0.5625, 0.6667, 0.5625, 0.6667, 0.5625, 0.6667, 0.5118, 0.6552, 0.5011, 0.6528, 0.5, 0.5649, 0.5, 0.5649, 0.5355, 0.5499, 0.5316, 0.5515, 0.5938, 0.5428, 0.5938, 0.5428, 0.625, 0.5472, 0.625, 0.5472, 0.5011, 0.6528, 0.5118, 0.6552, 0.5, 0.5649, 0.5, 0.5649, 0.5316, 0.5515, 0.5355, 0.5499, 0.5625, 0.5385, 0.5625, 0.5385, 0.5625, 0.5385, 0.5625, 0.5385, 0.5938, 0.5428, 0.5938, 0.5428, 0.625, 0.6496, 0.625, 0.6496, 0.625, 0.6496, 0.625, 0.6496, 0.5, 0.6526, 0.5, 0.6526, 0.5, 0.6526, 0.5, 0.6526, 0.625, 0.6496, 0.625, 0.6496, 0.625, 0.6496, 0.625, 0.6496, 0.5, 0.6526, 0.5, 0.6526, 0.5625, 0.6667, 0.5625, 0.6667, 0.5625, 0.6667, 0.5625, 0.6667, 0.5, 0.6526, 0.5, 0.6526, 0.625, 0.6496, 0.625, 0.6496, 0.5625, 0.6667, 0.5625, 0.6667, 0.5, 0.6526, 0.5, 0.6526, 0.5, 0.6526, 0.5, 0.6526, 0.5, 0.6526, 0.5, 0.6526, 0.5625, 0.6667, 0.5625, 0.6667, 0.625, 0.6496, 0.625, 0.6496, 0.625, 0.6496, 0.625, 0.6496, 0.5, 0.6526, 0.5, 0.6526, 0.5625, 0.6667, 0.5625, 0.6667, 0.5, 0.6526, 0.5, 0.6526, 0.5, 0.6526, 0.5, 0.6526, 0.625, 0.6496, 0.625, 0.6496, 0.5625, 0.6667, 0.5625, 0.6667, 0.5625, 0.6667, 0.5625, 0.6667, 0.625, 0.6496, 0.625, 0.6496, 0.5625, 0.6667, 0.5625, 0.6667, 0.5, 0.6526, 0.5, 0.6526, 0.625, 0.6496, 0.625, 0.6496, 0.5625, 0.6667, 0.5625, 0.6667, 0.5, 0.6526, 0.5, 0.6526, 0.5, 0.6526, 0.5, 0.6526, 0.5, 0.6526, 0.5, 0.6526, 0.5, 0.6526, 0.5, 0.6526, 0.625, 0.6496, 0.625, 0.6496, 0.5625, 0.6667, 0.5625, 0.6667, 0.5625, 0.6667, 0.5625, 0.6667, 0.5, 0.6526, 0.5, 0.6526, 0.5625, 0.6667, 0.5625, 0.6667, 0.625, 0.6496, 0.625, 0.6496, 0.5, 0.6526, 0.5, 0.6526, 0.5, 0.6526, 0.5, 0.6526, 0.625, 0.6496, 0.625, 0.6496, 0.625, 0.6496, 0.625, 0.6496, 0.5625, 0.6667, 0.5625, 0.6667, 0.625, 0.6496, 0.625, 0.6496, 0.5625, 0.6667, 0.5625, 0.6667, 0.5, 0.6526, 0.5, 0.6526, 0.5625, 0.6667, 0.5625, 0.6667, 0.5, 0.6526, 0.5, 0.6526, 0.5625, 0.6667, 0.5625, 0.6667, 0.625, 0.6496, 0.625, 0.6496, 0.625, 0.6496, 0.625, 0.6496, 0.625, 0.6496, 0.625, 0.6496, 0.5, 0.6526, 0.5, 0.6526, 0.5, 0.6526, 0.5, 0.6526, 0.5, 0.6526, 0.5, 0.6526, 0.5625, 0.6667, 0.5625, 0.6667, 0.625, 0.6496, 0.625, 0.6496, 0.625, 0.6496, 0.625, 0.6496, 0.5, 0.6526, 0.5, 0.6526, 0.5, 0.6526, 0.5, 0.6526, 0.625, 0.6496, 0.625, 0.6496, 0.625, 0.6496, 0.625, 0.6496, 0.5, 0.6526, 0.5, 0.6526, 0.5, 0.6526, 0.5, 0.6526, 0.625, 0.6496, 0.625, 0.6496, 0.625, 0.6496, 0.625, 0.6496, 0.5, 0.6526, 0.5, 0.6526, 0.5625, 0.6667, 0.5625, 0.6667, 0.5, 0.6526, 0.5, 0.6526, 0.5, 0.6526, 0.5, 0.6526, 0.625, 0.6496, 0.625, 0.6496, 0.5625, 0.6667, 0.5625, 0.6667, 0.5, 0.6526, 0.5, 0.6526, 0.5, 0.6526, 0.5, 0.6526, 0.5, 0.6526, 0.5, 0.6526, 0.5625, 0.6667, 0.5625, 0.6667, 0.625, 0.6496, 0.625, 0.6496, 0.625, 0.6496, 0.625, 0.6496, 0.5, 0.6526, 0.5, 0.6526, 0.5625, 0.6667, 0.5625, 0.6667, 0.5, 0.6526, 0.5, 0.6526, 0.5, 0.6526, 0.5, 0.6526, 0.625, 0.6496, 0.625, 0.6496, 0.5625, 0.6667, 0.5625, 0.6667, 0.5625, 0.6667, 0.5625, 0.6667, 0.5, 0.6526, 0.5, 0.6526, 0.625, 0.6496, 0.625, 0.6496, 0.625, 0.6496, 0.625, 0.6496, 0.5625, 0.6667, 0.5625, 0.6667, 0.625, 0.6496, 0.625, 0.6496, 0.5625, 0.6667, 0.5625, 0.6667, 0.5, 0.6526, 0.5, 0.6526, 0.625, 0.6496, 0.625, 0.6496, 0.5625, 0.6667, 0.5625, 0.6667, 0.625, 0.6496, 0.625, 0.6496, 0.5625, 0.6667, 0.5625, 0.6667, 0.5625, 0.6667, 0.5625, 0.6667, 0.5, 0.6526, 0.5, 0.6526, 0.5625, 0.6667, 0.5625, 0.6667, 0.5, 0.6526, 0.5, 0.6526, 0.625, 0.6496, 0.625, 0.6496, 0.5625, 0.6667, 0.5625, 0.6667, 0.625, 0.6496, 0.625, 0.6496, 0.625, 0.6496, 0.625, 0.6496, 0.5, 0.6526, 0.5, 0.6526, 0.5, 0.6526, 0.5, 0.6526, 0.625, 0.6496, 0.625, 0.6496, 0.625, 0.6496, 0.625, 0.6496, 0.5625, 0.6667, 0.5625, 0.6667, 0.625, 0.6496, 0.625, 0.6496, 0.625, 0.6496, 0.625, 0.6496, 0.5625, 0.6667, 0.5625, 0.6667, 0.5625, 0.6667, 0.5625, 0.6667, 0.5, 0.6526, 0.5, 0.6526, 0.5625, 0.6667, 0.5625, 0.6667, 0.625, 0.6496, 0.625, 0.6496, 0.625, 0.6496, 0.625, 0.6496, 0.625, 0.6496, 0.625, 0.6496, 0.5, 0.6526, 0.5, 0.6526, 0.5, 0.6526, 0.5, 0.6526, 0.5, 0.6526, 0.5, 0.6526, 0.5625, 0.6667, 0.5625, 0.6667, 0.625, 0.6496, 0.625, 0.6496, 0.625, 0.6496, 0.625, 0.6496, 0.5, 0.6526, 0.5, 0.6526, 0.5, 0.6526, 0.5, 0.6526, 0.5, 0.6526, 0.5, 0.6526, 0.5, 0.6526, 0.5, 0.6526, 0.5, 0.6526, 0.5, 0.6526, 0.5, 0.6526, 0.5, 0.6526, 0.5, 0.6526, 0.5, 0.6526, 0.5, 0.6526, 0.5, 0.6526, 0.5, 0.6526, 0.5, 0.6526, 0.5, 0.6526, 0.5, 0.6526, 0.5, 0.6526, 0.5, 0.6526, 0.5, 0.6526, 0.5, 0.6526, 0.5, 0.6526, 0.5, 0.6526, 0.5, 0.6526, 0.5, 0.6526, 0.5, 0.6526, 0.5, 0.6526, 0.5, 0.6526, 0.5, 0.6526, 0.5, 0.6526, 0.5, 0.6526, 0.5, 0.6526, 0.5, 0.6526, 0.5, 0.6526, 0.5, 0.6526, 0.5, 0.6526, 0.5, 0.6526, 0.5, 0.6526, 0.5, 0.6526, 0.5, 0.6526, 0.5, 0.6526, 0.5, 0.6526, 0.5, 0.6526, 0.5, 0.6526, 0.5, 0.6526, 0.5, 0.6526, 0.5, 0.6526, 0.5, 0.6526, 0.5, 0.6526, 0.5625, 0.5385, 0.5625, 0.5385, 0.5938, 0.5428, 0.5938, 0.5428, 0.5312, 0.5517, 0.5316, 0.5515, 0.5625, 0.5385, 0.5625, 0.5385, 0.5, 0.6526, 0.5011, 0.6528, 0.5, 0.5649, 0.5, 0.5649, 0.5938, 0.5428, 0.5938, 0.5428, 0.625, 0.5472, 0.625, 0.5472, 0.5, 0.5649, 0.5, 0.5649, 0.5316, 0.5515, 0.5312, 0.5517, 0.5625, 0.6667, 0.5625, 0.6667, 0.5011, 0.6528, 0.5, 0.6526, 0.625, 0.6496, 0.625, 0.6496, 0.5625, 0.6667, 0.5625, 0.6667, 0.625, 0.5472, 0.625, 0.5472, 0.625, 0.6496, 0.625, 0.6496])
me_sphere_002.use_mirror_x = True
me_sphere_002.update()
arm_armature_001 = bpy.data.armatures.new('Armature.001')  # bones are not reproduced

# ---- objects
ob_human = bpy.data.objects.new('Human', me_sphere_002)
ob_armature = bpy.data.objects.new('Armature', arm_armature_001)

# ---- transforms, parenting, visibility, modifiers, constraints
ob_human.parent = ob_armature
ob_human.location = (0.0, 0.0, 0.0)
ob_human.use_mesh_mirror_x = True
_vg = ob_human.vertex_groups.new(name='Hip')
for _i, _w in zip([115, 116, 136, 137, 141, 142, 143, 144, 145, 146, 147, 148, 149, 150, 151, 152, 153, 154, 155, 156, 157, 158, 159, 160, 161, 162, 163, 414, 415, 432, 433, 436, 437, 438, 439, 440, 441, 442, 443, 444, 445, 446, 447, 448, 449], [0.08493, 0.09081, 0.4316, 0.4424, 0.0813, 0.09789, 0.09229, 0.05498, 0.01057, 0.4699, 0.5284, 0.1844, 0.6412, 0.586, 0.6651, 0.7466, 0.0709, 0.1612, 0.4676, 0.05791, 0.1527, 0.4584, 0.08668, 0.1821, 0.6972, 0.1397, 0.4193, 0.08447, 0.09023, 0.4334, 0.4434, 0.0974, 0.09174, 0.05414, 0.5327, 0.1845, 0.5905, 0.6687, 0.07112, 0.1613, 0.0583, 0.1527, 0.08713, 0.1824, 0.1397]): _vg.add([_i], _w, 'REPLACE')
_vg = ob_human.vertex_groups.new(name='Spine')
for _i, _w in zip([108, 115, 116, 133, 134, 135, 136, 137, 138, 139, 140, 141, 142, 143, 144, 145, 146, 147, 150, 151, 152, 153, 154, 155, 410, 414, 415, 430, 431, 432, 433, 434, 435, 436, 437, 438, 439, 441, 442, 443, 444], [0.1229, 0.7283, 0.6921, 0.1239, 0.1198, 0.1198, 0.4125, 0.4705, 0.1014, 0.07082, 0.04331, 0.7486, 0.6527, 0.6066, 0.4763, 0.473, 0.4823, 0.2186, 0.1424, 0.09709, 0.07906, 0.03861, 0.05828, 0.1007, 0.122, 0.7303, 0.695, 0.1231, 0.119, 0.4136, 0.4712, 0.1006, 0.06999, 0.656, 0.6098, 0.4772, 0.2177, 0.1413, 0.09612, 0.03876, 0.05834]): _vg.add([_i], _w, 'REPLACE')
_vg = ob_human.vertex_groups.new(name='Chest')
for _i, _w in zip([22, 101, 102, 104, 105, 106, 108, 109, 111, 112, 113, 114, 115, 116, 117, 118, 119, 120, 121, 122, 123, 124, 133, 134, 135, 138, 139, 140, 141, 142, 143, 144, 145, 147, 150, 151, 152, 339, 405, 406, 408, 410, 412, 413, 414, 415, 416, 417, 418, 419, 420, 421, 430, 431, 434, 435, 436, 437, 438, 439, 441, 442], [0.06944, 0.1443, 0.6205, 0.05453, 0.08484, 0.09871, 0.723, 0.2681, 0.1186, 0.3138, 0.708, 0.1554, 0.1527, 0.1673, 0.17, 0.6086, 0.7825, 0.1852, 0.05875, 0.2384, 0.04276, 0.5723, 0.7765, 0.8028, 0.7038, 0.7416, 0.8466, 0.9153, 0.1446, 0.1902, 0.2489, 0.4467, 0.4895, 0.03247, 0.0567, 0.07312, 0.06996, 0.06957, 0.1449, 0.623, 0.05435, 0.7259, 0.1187, 0.156, 0.1518, 0.1661, 0.1707, 0.6112, 0.1858, 0.05894, 0.239, 0.04307, 0.7786, 0.7068, 0.7446, 0.8491, 0.1887, 0.2475, 0.4474, 0.03093, 0.05586, 0.07246]): _vg.add([_i], _w, 'REPLACE')
_vg = ob_human.vertex_groups.new(name='Shoulder L')
for _i, _w in zip([21, 22, 23, 27, 28, 29, 97, 98, 99, 100, 101, 102, 103, 104, 105, 106, 107, 108, 109, 110, 111, 112, 113, 114, 117, 118, 119, 120, 121, 122, 123, 124, 125, 126, 127, 128, 129, 130, 131, 132, 133, 135, 138, 139, 339, 406, 408, 412, 418, 420], [0.02325, 0.5505, 0.7548, 0.02041, 0.02232, 0.004337, 0.1206, 0.0791, 0.03014, 0.1727, 0.6691, 0.2449, 0.1802, 0.1493, 0.09765, 0.1835, 0.7525, 0.09861, 0.2377, 0.7695, 0.5842, 0.2422, 0.09776, 0.6057, 0.6366, 0.2779, 0.08095, 0.5858, 0.7284, 0.591, 0.7402, 0.1604, 0.101, 0.07623, 0.06801, 0.09335, 0.07381, 0.09277, 0.09566, 0.09584, 0.05274, 0.1126, 0.1021, 0.05005, 0.04945, 0.01805, 0.03833, 0.0362, 0.05817, 0.01891]): _vg.add([_i], _w, 'REPLACE')
_vg = ob_human.vertex_groups.new(name='Upper Arm L')
for _i, _w in zip([22, 23, 101, 102, 107, 108, 110, 111, 114, 117, 118, 120, 121, 122, 123, 125, 126, 127, 128, 129, 130, 131, 132, 135, 138, 236, 237, 238, 239, 240, 241, 242, 243, 244, 245, 246, 247, 248, 249, 250, 251, 252, 255, 257, 258, 259], [0.002494, 0.1076, 0.1546, 0.02111, 0.1264, 0.0004051, 0.1069, 0.003017, 0.2077, 0.1634, 0.03728, 0.01973, 0.1713, 0.03863, 0.1603, 0.8697, 0.9108, 0.9209, 0.8907, 0.9141, 0.8918, 0.8806, 0.8777, 0.02091, 0.008374, 0.9893, 0.9927, 0.994, 0.9911, 0.9931, 0.9905, 0.9894, 0.9899, 0.9698, 0.9746, 0.9782, 0.9723, 0.976, 0.9703, 0.969, 0.9706, 0.005615, 0.002739, 0.002066, 0.005519, 0.005626]): _vg.add([_i], _w, 'REPLACE')
_vg = ob_human.vertex_groups.new(name='Lower Arm L')
for _i, _w in zip([244, 245, 247, 249, 250, 251, 252, 253, 254, 255, 256, 257, 258, 259, 260, 261, 262, 263, 264, 265, 266, 267, 268, 269, 270, 271, 272, 273, 274, 275], [0.009697, 0.0004327, 0.004793, 0.008732, 0.01129, 0.008194, 0.9713, 0.9777, 0.9804, 0.9727, 0.977, 0.9733, 0.9715, 0.9713, 0.9617, 0.9713, 0.9732, 0.9531, 0.9619, 0.965, 0.9634, 0.9562, 0.0673, 0.04704, 0.0357, 0.07105, 0.03805, 0.06343, 0.06775, 0.05604]): _vg.add([_i], _w, 'REPLACE')
_vg = ob_human.vertex_groups.new(name='Wrist L')
for _i, _w in zip([260, 261, 265, 266, 268, 269, 270, 271, 272, 273, 274, 275, 292, 293, 296, 298, 299], [0.002549, 0.000455, 0.009987, 0.009651, 0.7395, 0.8601, 0.8172, 0.06386, 0.128, 0.8253, 0.8096, 0.1292, 0.1095, 0.09648, 0.1173, 0.07668, 0.04573]): _vg.add([_i], _w, 'REPLACE')
_vg = ob_human.vertex_groups.new(name='Palm L')
for _i, _w in zip([268, 269, 270, 273, 274, 276, 277, 281, 282, 292, 293, 295, 296, 297, 298, 299], [0.067, 0.07242, 0.05624, 0.09111, 0.08559, 0.03638, 0.03097, 0.05703, 0.05473, 0.7865, 0.6586, 0.05859, 0.7497, 0.07658, 0.8498, 0.8411]): _vg.add([_i], _w, 'REPLACE')
_vg = ob_human.vertex_groups.new(name='Fingers L')
for _i, _w in zip([235, 276, 277, 278, 279, 280, 281, 282, 283, 284, 285, 286, 287, 288, 289, 290, 291, 292, 293, 294, 295, 296, 297, 298, 299], [0.9993, 0.9267, 0.9529, 0.965, 0.8774, 0.9061, 0.9318, 0.9301, 0.8873, 0.998, 0.9964, 0.9986, 0.9944, 0.9901, 0.9989, 0.9946, 0.9877, 0.08365, 0.08392, 0.06781, 0.01904, 0.09031, 0.005659, 0.05676, 0.02391]): _vg.add([_i], _w, 'REPLACE')
_vg = ob_human.vertex_groups.new(name='Thumb L')
for _i, _w in zip([263, 264, 268, 270, 271, 272, 275, 279, 280, 283, 293, 294, 295, 296, 297, 299, 300, 301, 302, 303, 304, 305], [0.01611, 0.001156, 0.1092, 0.07869, 0.7586, 0.787, 0.7309, 0.09558, 0.07111, 0.08241, 0.1392, 0.7754, 0.8119, 0.01044, 0.8383, 0.06789, 0.09334, 0.4385, 0.04855, 0.06991, 0.1733, 0.05372]): _vg.add([_i], _w, 'REPLACE')
_vg = ob_human.vertex_groups.new(name='Thumb Two L')
for _i, _w in zip([271, 275, 294, 295, 297, 300, 301, 302, 303, 304, 305, 306, 307, 308, 309, 310, 311], [0.09372, 0.05271, 0.1358, 0.07344, 0.03769, 0.9028, 0.5571, 0.9431, 0.9228, 0.8147, 0.9395, 1.008, 0.9818, 0.9979, 0.9973, 0.9904, 0.9952]): _vg.add([_i], _w, 'REPLACE')
_vg = ob_human.vertex_groups.new(name='Neck Two')
for _i, _w in zip([9, 10, 14, 15, 16, 17, 20, 21, 22, 23, 26, 27, 28, 29, 32, 33, 34, 35, 38, 39, 40, 41, 97, 98, 99, 100, 102, 103, 104, 105, 106, 107, 109, 110, 111, 112, 113, 120, 122, 124, 328, 332, 333, 334, 337, 338, 339, 340, 343, 344, 345, 348, 349, 350, 353, 354, 355, 402, 403, 404, 406, 407, 408, 409, 411, 412, 418, 420], [0.00154, 0.002539, 0.006382, 0.0723, 0.08518, 0.08454, 0.02881, 0.1152, 0.1734, 0.06241, 0.03837, 0.1182, 0.152, 0.1505, 0.02968, 0.05772, 0.06436, 0.06462, 0.002605, 0.009632, 0.01173, 0.01208, 0.419, 0.4187, 0.4311, 0.5155, 0.004976, 0.5566, 0.5502, 0.5185, 0.3864, 0.07092, 0.212, 0.06833, 0.165, 0.1395, 0.03997, 0.08676, 0.06251, 0.06312, 0.001442, 0.005789, 0.07187, 0.08505, 0.02797, 0.1147, 0.1735, 0.06263, 0.03759, 0.118, 0.1522, 0.02927, 0.05767, 0.06435, 0.002344, 0.009527, 0.0117, 0.4203, 0.4193, 0.5191, 0.004668, 0.5611, 0.5525, 0.07136, 0.06881, 0.1658, 0.08677, 0.06276]): _vg.add([_i], _w, 'REPLACE')
_vg = ob_human.vertex_groups.new(name='Neck')
for _i, _w in zip([0, 1, 2, 3, 4, 5, 6, 7, 8, 9, 10, 11, 12, 13, 14, 15, 16, 17, 18, 19, 20, 21, 22, 23, 24, 25, 26, 27, 28, 29, 30, 31, 32, 33, 34, 35, 36, 37, 38, 39, 40, 41, 42, 43, 44, 45, 46, 47, 48, 49, 50, 51, 52, 53, 54, 55, 56, 57, 58, 59, 60, 61, 62, 66, 72, 78, 84, 85, 90, 91, 92, 93, 94, 95, 96, 97, 98, 99, 100, 103, 104, 105, 106, 107, 109, 111, 112, 120, 320, 321, 322, 323, 324, 325, 326, 327, 328, 329, 330, 331, 332, 333, 334, 335, 336, 337, 338, 339, 340, 341, 342, 343, 344, 345, 346, 347, 348, 349, 350, 351, 352, 353, 354, 355, 356, 357, 358, 359, 360, 361, 362, 363, 364, 365, 366, 367, 368, 369, 370, 371, 372, 376, 381, 386, 391, 392, 396, 397, 398, 399, 400, 401, 402, 403, 404, 407, 408, 409, 412, 418], [0.05681, 0.0629, 0.07854, 0.0845, 0.08565, 0.07073, 0.09487, 0.1283, 0.1748, 0.2048, 0.2089, 0.0544, 0.08438, 0.1338, 0.2378, 0.6802, 0.6834, 0.6746, 0.09318, 0.155, 0.2783, 0.652, 0.1202, 0.04505, 0.09557, 0.1596, 0.2879, 0.6211, 0.5145, 0.4093, 0.09223, 0.1625, 0.3802, 0.4131, 0.3629, 0.3516, 0.0828, 0.1359, 0.257, 0.3411, 0.3514, 0.354, 0.06878, 0.08769, 0.1197, 0.1422, 0.1502, 0.1522, 0.05632, 0.06074, 0.0673, 0.07205, 0.07412, 0.0746, 0.04171, 0.03491, 0.03223, 0.03056, 0.02962, 0.02946, 0.02585, 0.009636, 0.0002201, 0.0157, 0.01161, 0.01403, 0.02351, 0.004023, 0.04025, 0.03144, 0.02713, 0.02497, 0.02428, 0.02396, 0.07059, 0.4049, 0.445, 0.4479, 0.2311, 0.1584, 0.1307, 0.1225, 0.125, 0.02115, 0.003861, 0.03547, 0.01737, 0.02737, 0.05622, 0.06238, 0.07829, 0.08439, 0.07006, 0.09422, 0.1278, 0.1745, 0.2046, 0.05383, 0.08364, 0.133, 0.2372, 0.6821, 0.6841, 0.09241, 0.1541, 0.2777, 0.6553, 0.1203, 0.04518, 0.09482, 0.1588, 0.2873, 0.6233, 0.515, 0.09154, 0.1618, 0.3806, 0.4134, 0.363, 0.08219, 0.1353, 0.2569, 0.3412, 0.3515, 0.06825, 0.08726, 0.1195, 0.1421, 0.1501, 0.05585, 0.06039, 0.06707, 0.07192, 0.07406, 0.04085, 0.03429, 0.03182, 0.03031, 0.02952, 0.02504, 0.009065, 0.01491, 0.0108, 0.01318, 0.02257, 0.003305, 0.03921, 0.03059, 0.0265, 0.02457, 0.02411, 0.07018, 0.4056, 0.4454, 0.2304, 0.1572, 0.1302, 0.02102, 0.03505, 0.0274]): _vg.add([_i], _w, 'REPLACE')
_vg = ob_human.vertex_groups.new(name='Head')
for _i, _w in zip([0, 1, 2, 3, 4, 5, 6, 7, 8, 9, 10, 11, 12, 13, 14, 15, 16, 17, 18, 19, 20, 21, 24, 25, 26, 27, 28, 29, 30, 31, 32, 33, 34, 35, 36, 37, 38, 39, 40, 41, 42, 43, 44, 45, 46, 47, 48, 49, 50, 51, 52, 53, 54, 55, 56, 57, 58, 59, 60, 61, 62, 63, 64, 65, 66, 67, 68, 69, 70, 71, 72, 73, 74, 75, 76, 77, 78, 79, 80, 81, 82, 83, 84, 85, 86, 87, 88, 89, 90, 91, 92, 93, 94, 95, 96, 97, 100, 103, 104, 105, 320, 321, 322, 323, 324, 325, 326, 327, 328, 329, 330, 331, 332, 333, 334, 335, 336, 337, 338, 341, 342, 343, 344, 345, 346, 347, 348, 349, 350, 351, 352, 353, 354, 355, 356, 357, 358, 359, 360, 361, 362, 363, 364, 365, 366, 367, 368, 369, 370, 371, 372, 373, 374, 375, 376, 377, 378, 379, 380, 381, 382, 383, 384, 385, 386, 387, 388, 389, 390, 391, 392, 393, 394, 395, 396, 397, 398, 399, 400, 401, 402, 404, 407, 408], [0.9581, 0.9266, 0.9089, 0.9019, 0.9005, 0.9544, 0.8892, 0.8511, 0.7977, 0.762, 0.7574, 1.0, 1.0, 0.8433, 0.7241, 0.223, 0.2069, 0.2179, 1.0, 0.8159, 0.667, 0.1858, 1.0, 1.0, 0.6511, 0.2088, 0.2607, 0.3653, 1.0, 1.0, 0.5622, 0.502, 0.5417, 0.5525, 1.0, 1.0, 0.7927, 0.615, 0.603, 0.6001, 1.0, 1.0, 1.0, 1.0, 1.0, 1.0, 1.0, 1.0, 1.0, 1.0, 1.0, 1.0, 1.0, 1.0, 1.0, 1.0, 1.0, 1.0, 1.0, 1.0, 1.0, 1.0, 1.0, 0.9884, 1.0, 1.0, 1.0, 1.0, 1.0, 0.9904, 1.0, 1.0, 1.0, 1.0, 0.9973, 0.9982, 1.0, 1.0, 0.9853, 0.9914, 0.9953, 0.9963, 1.0, 0.9685, 0.9755, 0.9803, 0.9828, 0.9834, 0.9721, 0.9525, 0.9551, 0.9565, 0.9569, 0.9571, 0.918, 0.005261, 0.03216, 0.04356, 0.06045, 0.07095, 0.9581, 0.9273, 0.9092, 0.902, 0.9544, 0.8901, 0.8519, 0.7982, 0.7622, 1.0, 1.0, 0.8444, 0.7251, 0.222, 0.2065, 1.0, 0.8173, 0.6684, 0.184, 1.0, 1.0, 0.6511, 0.2076, 0.2604, 1.0, 1.0, 0.5623, 0.5019, 0.5417, 1.0, 1.0, 0.7927, 0.6151, 0.603, 1.0, 1.0, 1.0, 1.0, 1.0, 1.0, 1.0, 1.0, 1.0, 1.0, 1.0, 1.0, 1.0, 1.0, 1.0, 1.0, 1.0, 1.0, 1.0, 1.0, 1.0, 1.0, 1.0, 1.0, 1.0, 1.0, 1.0, 1.0, 1.0, 0.9973, 1.0, 1.0, 0.9856, 0.9916, 0.9954, 1.0, 0.9689, 0.9759, 0.9805, 0.9828, 0.9721, 0.953, 0.9555, 0.9567, 0.957, 0.9185, 0.004387, 0.03075, 0.04209, 0.06008]): _vg.add([_i], _w, 'REPLACE')
_vg = ob_human.vertex_groups.new(name='Shoulder R')
for _i, _w in zip([22, 29, 99, 102, 104, 105, 106, 109, 111, 112, 113, 119, 120, 122, 124, 338, 339, 340, 344, 345, 402, 403, 404, 405, 406, 407, 408, 409, 410, 411, 412, 413, 416, 417, 418, 419, 420, 421, 422, 423, 424, 425, 426, 427, 428, 429, 430, 431, 434, 435], [0.04943, 0.004019, 0.02981, 0.01828, 0.03843, 0.09734, 0.1834, 0.2376, 0.0362, 0.2421, 0.0974, 0.08063, 0.05818, 0.01891, 0.1602, 0.02173, 0.5502, 0.7546, 0.01919, 0.02167, 0.1193, 0.07851, 0.171, 0.6688, 0.2433, 0.1782, 0.1483, 0.7522, 0.09739, 0.7692, 0.5837, 0.6054, 0.6362, 0.2761, 0.5854, 0.7282, 0.5904, 0.74, 0.1009, 0.07621, 0.06799, 0.09332, 0.07378, 0.09274, 0.09562, 0.09578, 0.05194, 0.1113, 0.1008, 0.04806]): _vg.add([_i], _w, 'REPLACE')
_vg = ob_human.vertex_groups.new(name='Upper Arm R')
for _i, _w in zip([339, 340, 405, 406, 409, 411, 412, 413, 416, 417, 418, 419, 420, 421, 422, 423, 424, 425, 426, 427, 428, 429, 431, 434, 522, 523, 524, 525, 526, 527, 528, 529, 530, 531, 532, 533, 534, 535, 536, 537, 538, 541, 543, 544, 545], [0.002428, 0.1076, 0.1546, 0.02061, 0.1263, 0.1069, 0.002886, 0.2076, 0.1634, 0.03669, 0.01961, 0.1712, 0.03844, 0.1602, 0.8696, 0.9108, 0.9209, 0.8907, 0.9141, 0.8918, 0.8806, 0.8777, 0.02018, 0.007692, 0.9893, 0.9927, 0.994, 0.9911, 0.9931, 0.9905, 0.9894, 0.9899, 0.9698, 0.9746, 0.9782, 0.9723, 0.976, 0.9703, 0.969, 0.9706, 0.005615, 0.002739, 0.002066, 0.005519, 0.005626]): _vg.add([_i], _w, 'REPLACE')
_vg = ob_human.vertex_groups.new(name='Lower Arm R')
for _i, _w in zip([530, 531, 533, 535, 536, 537, 538, 539, 540, 541, 542, 543, 544, 545, 546, 547, 548, 549, 550, 551, 552, 553, 554, 555, 556, 557, 558, 559, 560, 561], [0.009696, 0.0004327, 0.004793, 0.008732, 0.01129, 0.008194, 0.9713, 0.9777, 0.9804, 0.9727, 0.977, 0.9733, 0.9715, 0.9713, 0.9617, 0.9713, 0.9732, 0.9531, 0.9619, 0.965, 0.9634, 0.9562, 0.06731, 0.04704, 0.0357, 0.07105, 0.03805, 0.06343, 0.06775, 0.05604]): _vg.add([_i], _w, 'REPLACE')
_vg = ob_human.vertex_groups.new(name='Wrist R')
for _i, _w in zip([546, 547, 551, 552, 554, 555, 556, 557, 558, 559, 560, 561, 578, 579, 582, 584, 585], [0.002549, 0.0004553, 0.009988, 0.00965, 0.7395, 0.8601, 0.8172, 0.06386, 0.128, 0.8253, 0.8096, 0.1292, 0.1095, 0.09648, 0.1173, 0.07668, 0.04573]): _vg.add([_i], _w, 'REPLACE')
_vg = ob_human.vertex_groups.new(name='Palm R')
for _i, _w in zip([554, 555, 556, 559, 560, 562, 563, 567, 568, 578, 579, 581, 582, 583, 584, 585], [0.067, 0.07242, 0.05624, 0.09111, 0.08559, 0.03638, 0.03097, 0.05703, 0.05473, 0.7865, 0.6586, 0.05859, 0.7497, 0.07658, 0.8498, 0.8411]): _vg.add([_i], _w, 'REPLACE')
_vg = ob_human.vertex_groups.new(name='Fingers R')
for _i, _w in zip([521, 562, 563, 564, 565, 566, 567, 568, 569, 570, 571, 572, 573, 574, 575, 576, 577, 578, 579, 580, 581, 582, 583, 584, 585], [0.9993, 0.9267, 0.9529, 0.965, 0.8774, 0.9061, 0.9318, 0.9301, 0.8873, 0.998, 0.9964, 0.9986, 0.9944, 0.9901, 0.9989, 0.9946, 0.9877, 0.08365, 0.08392, 0.06781, 0.01904, 0.09031, 0.005659, 0.05676, 0.02391]): _vg.add([_i], _w, 'REPLACE')
_vg = ob_human.vertex_groups.new(name='Thumb R')
for _i, _w in zip([549, 550, 554, 556, 557, 558, 561, 565, 566, 569, 579, 580, 581, 582, 583, 585, 586, 587, 588, 589, 590, 591], [0.01611, 0.001156, 0.1092, 0.07869, 0.7586, 0.787, 0.7309, 0.09558, 0.07111, 0.08241, 0.1392, 0.7754, 0.8119, 0.01044, 0.8383, 0.06789, 0.09334, 0.4385, 0.04855, 0.06991, 0.1733, 0.05372]): _vg.add([_i], _w, 'REPLACE')
_vg = ob_human.vertex_groups.new(name='Thumb Two R')
for _i, _w in zip([557, 561, 580, 581, 583, 586, 587, 588, 589, 590, 591, 592, 593, 594, 595, 596, 597], [0.09372, 0.05271, 0.1358, 0.07344, 0.03769, 0.9028, 0.5571, 0.9431, 0.9228, 0.8147, 0.9395, 1.008, 0.9818, 0.9979, 0.9973, 0.9904, 0.9952]): _vg.add([_i], _w, 'REPLACE')
_vg = ob_human.vertex_groups.new(name='Upper Leg L')
for _i, _w in zip([136, 137, 142, 143, 147, 148, 149, 150, 151, 152, 153, 154, 155, 156, 157, 158, 159, 160, 161, 162, 163, 164, 165, 166, 167, 168, 169, 170, 171, 172, 173, 174, 175, 176, 177, 178, 179, 180, 181, 182, 183, 184, 185, 186, 187, 188, 189, 190, 191, 192, 193, 194, 195, 440, 444, 446, 448, 449], [0.1246, 0.06387, 0.01686, 0.01424, 0.2043, 0.7598, 0.1772, 0.2047, 0.1447, 0.05209, 0.8695, 0.7158, 0.2144, 0.9136, 0.764, 0.2684, 0.8849, 0.7705, 0.1409, 0.7623, 0.2794, 0.976, 0.9912, 0.9781, 0.9942, 0.9806, 0.9898, 0.9818, 0.9794, 0.9862, 0.9909, 0.9901, 0.9914, 0.9894, 0.9886, 0.9859, 0.9904, 0.8789, 0.8933, 0.8874, 0.9011, 0.892, 0.8887, 0.8777, 0.8917, 0.07543, 0.1269, 0.1361, 0.09296, 0.08502, 0.07514, 0.07795, 0.119, 0.05083, 0.0623, 0.07985, 0.01097, 0.08462]): _vg.add([_i], _w, 'REPLACE')
_vg = ob_human.vertex_groups.new(name='Lower Leg L')
for _i, _w in zip([180, 181, 182, 183, 184, 185, 186, 187, 188, 189, 190, 191, 192, 193, 194, 195, 197, 198, 199, 200, 201, 202, 203, 205, 206, 207, 208, 211, 227, 228, 229, 230, 231, 232, 233, 234, 312, 313, 314, 315, 316, 317, 318, 319], [0.121, 0.1067, 0.1125, 0.09888, 0.1079, 0.1112, 0.1222, 0.1082, 0.9245, 0.8731, 0.8639, 0.907, 0.915, 0.9248, 0.922, 0.881, 0.4456, 0.4868, 0.1219, 0.1001, 0.0256, 0.01436, 0.4533, 0.1731, 0.2938, 0.06223, 0.05509, 0.1737, 0.9898, 0.986, 0.9758, 0.9713, 0.9795, 0.9905, 0.9862, 0.9905, 0.997, 0.9981, 0.9979, 0.9962, 0.993, 0.994, 0.9979, 0.9918]): _vg.add([_i], _w, 'REPLACE')
_vg = ob_human.vertex_groups.new(name='Ankle L')
for _i, _w in zip([196, 197, 198, 199, 200, 201, 202, 203, 204, 205, 206, 207, 208, 209, 210, 211, 220, 221, 224, 225, 230], [0.9389, 0.5528, 0.5125, 0.8699, 0.8922, 0.9245, 0.9006, 0.5454, 0.8784, 0.8132, 0.6975, 0.9023, 0.9126, 0.8608, 0.1284, 0.8126, 0.05663, 0.0712, 0.1011, 0.05529, 0.003832]): _vg.add([_i], _w, 'REPLACE')
_vg = ob_human.vertex_groups.new(name='Foot L')
for _i, _w in zip([196, 201, 202, 204, 207, 208, 209, 210, 212, 213, 214, 215, 216, 217, 218, 219, 220, 221, 222, 223, 224, 225, 226], [0.02939, 0.02536, 0.0672, 0.1119, 0.02084, 0.01454, 0.1237, 0.8672, 0.9964, 1.0, 0.9996, 0.9982, 0.9998, 0.9996, 0.9829, 0.9987, 0.9416, 0.927, 0.9957, 0.9885, 0.8969, 0.944, 0.9961]): _vg.add([_i], _w, 'REPLACE')
_vg = ob_human.vertex_groups.new(name='Upper Leg R')
for _i, _w in zip([148, 149, 152, 154, 155, 157, 158, 160, 161, 162, 163, 432, 433, 436, 437, 439, 440, 441, 442, 443, 444, 445, 446, 447, 448, 449, 450, 451, 452, 453, 454, 455, 456, 457, 458, 459, 460, 461, 462, 463, 464, 465, 466, 467, 468, 469, 470, 471, 472, 473, 474, 475, 476, 477, 478, 479, 480, 481], [0.05083, 0.1772, 0.05167, 0.0623, 0.2144, 0.07985, 0.2684, 0.01095, 0.1408, 0.08461, 0.2794, 0.1225, 0.06263, 0.01528, 0.0127, 0.2018, 0.7598, 0.2023, 0.1428, 0.8693, 0.7157, 0.9134, 0.764, 0.8847, 0.7703, 0.7623, 0.976, 0.9912, 0.9781, 0.9942, 0.9806, 0.9898, 0.9817, 0.9794, 0.9862, 0.9909, 0.9901, 0.9914, 0.9894, 0.9886, 0.9859, 0.9904, 0.8789, 0.8933, 0.8874, 0.9011, 0.892, 0.8887, 0.8777, 0.8917, 0.07543, 0.1269, 0.1361, 0.09296, 0.08502, 0.07514, 0.07795, 0.119]): _vg.add([_i], _w, 'REPLACE')
_vg = ob_human.vertex_groups.new(name='Lower Leg R')
for _i, _w in zip([466, 467, 468, 469, 470, 471, 472, 473, 474, 475, 476, 477, 478, 479, 480, 481, 483, 484, 485, 486, 487, 488, 489, 491, 492, 493, 494, 497, 513, 514, 515, 516, 517, 518, 519, 520, 598, 599, 600, 601, 602, 603, 604, 605], [0.121, 0.1067, 0.1125, 0.09888, 0.1079, 0.1112, 0.1222, 0.1082, 0.9245, 0.8731, 0.8639, 0.907, 0.915, 0.9248, 0.922, 0.881, 0.4456, 0.4868, 0.1219, 0.1001, 0.0256, 0.01436, 0.4533, 0.1731, 0.2938, 0.06223, 0.05509, 0.1737, 0.9898, 0.986, 0.9758, 0.9713, 0.9795, 0.9905, 0.9862, 0.9905, 0.997, 0.9981, 0.9979, 0.9962, 0.993, 0.994, 0.9979, 0.9918]): _vg.add([_i], _w, 'REPLACE')
_vg = ob_human.vertex_groups.new(name='Ankle R')
for _i, _w in zip([482, 483, 484, 485, 486, 487, 488, 489, 490, 491, 492, 493, 494, 495, 496, 497, 506, 507, 510, 511, 516], [0.9389, 0.5528, 0.5125, 0.8699, 0.8922, 0.9245, 0.9006, 0.5454, 0.8784, 0.8132, 0.6975, 0.9023, 0.9126, 0.8608, 0.1284, 0.8126, 0.05663, 0.0712, 0.1011, 0.05529, 0.003832]): _vg.add([_i], _w, 'REPLACE')
_vg = ob_human.vertex_groups.new(name='Foot R')
for _i, _w in zip([482, 487, 488, 490, 493, 494, 495, 496, 498, 499, 500, 501, 502, 503, 504, 505, 506, 507, 508, 509, 510, 511, 512], [0.02939, 0.02536, 0.0672, 0.1119, 0.02084, 0.01454, 0.1237, 0.8672, 0.9964, 1.0, 0.9996, 0.9982, 0.9998, 0.9996, 0.9829, 0.9987, 0.9416, 0.927, 0.9957, 0.9885, 0.8969, 0.944, 0.9961]): _vg.add([_i], _w, 'REPLACE')
_m = ob_human.modifiers.new('Subdivision', 'SUBSURF')
_m.levels = 2
_m = ob_human.modifiers.new('Armature', 'ARMATURE')
_m.object = ob_armature
ob_armature.location = (0.0, 0.0, 0.0)
ob_armature.show_in_front = True

# ---- collection membership
col_collection.objects.link(ob_human)
col_collection.objects.link(ob_armature)

# ---- scene / render settings (as saved in the file)
scene.frame_start = 1; scene.frame_end = 250; scene.frame_set(248)
scene.render.engine = 'BLENDER_EEVEE_NEXT'
scene.cycles.sampling_pattern = 'TABULATED_SOBOL'
bpy.context.view_layer.update()

# ---- added for rendering (the .blend has no active camera and no usable light): camera, sun
cam_auto = bpy.data.cameras.new('AutoCamera')
cam_auto.lens = 50.0
cam_auto.sensor_width = 36.0
cam_auto.clip_end = 1000.0
ob_auto_camera = bpy.data.objects.new('AutoCamera', cam_auto)
scene.collection.objects.link(ob_auto_camera)
ob_auto_camera.location = (2.37522, -2.83587, 1.88483)
ob_auto_camera.rotation_euler = (1.09748, -7.21219e-08, 0.694738)
scene.camera = ob_auto_camera
light_auto_sun = bpy.data.lights.new('AutoSun', 'SUN')
light_auto_sun.energy = 3.0
light_auto_sun.angle = 0.0523599
ob_auto_sun = bpy.data.objects.new('AutoSun', light_auto_sun)
scene.collection.objects.link(ob_auto_sun)
ob_auto_sun.rotation_euler = (0.872665, 0.174533, 0.523599)
bpy.context.view_layer.update()
